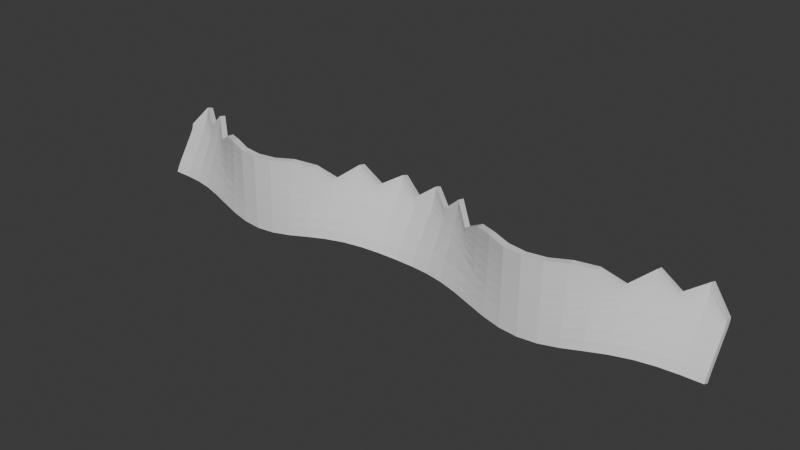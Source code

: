 # Source: steel_grid_floor.blend  (saved by Blender 4.2.66; exported with 4.5.12 LTS)
import bpy
from mathutils import Matrix  # noqa: F401  (used for matrix-valued properties, if any)

bpy.ops.wm.read_factory_settings(use_empty=True)
scene = bpy.context.scene
scene.name = 'Scene'

# ---- collections
col_collection = bpy.data.collections.new('Collection'); scene.collection.children.link(col_collection)

# ---- world
world_world = bpy.data.worlds.new('World'); scene.world = world_world
world_world.use_nodes = True; world_world.node_tree.nodes.clear()
_N = world_world.node_tree.nodes; _L = world_world.node_tree.links
n0 = _N.new('ShaderNodeOutputWorld'); n0.name = 'World Output'; n0.location = (300, 300)
n1 = _N.new('ShaderNodeBackground'); n1.name = 'Background'; n1.location = (10, 300)
n1.inputs[0].default_value = (0.05088, 0.05088, 0.05088, 1.0)
_L.new(n1.outputs[0], n0.inputs[0])
n0.is_active_output = True
world_world.color = (0.05088, 0.05088, 0.05088)
world_world.sun_shadow_jitter_overblur = 0.0

# ---- meshes
me_cube_001 = bpy.data.meshes.new('Cube.001')
me_cube_001.from_pydata([(-0.0127, -0.1096, -0.01144), (-0.0127, -0.2026, 0.004085), (-0.0127, -0.08707, -0.01053), (-0.0127, -0.1799, 0.004963), (0.0127, -0.1096, -0.01144), (0.0127, -0.2026, 0.004085), (0.0127, -0.08707, -0.01053), (0.0127, -0.1799, 0.004963), (0.0, -0.0865, -0.0105), (0.0, -0.1886, 0.007185), (0.0, -0.1091, -0.01141), (0.0, -0.2116, 0.006339), (-0.00635, 0.01087, -0.01264), (-0.00635, -0.01535, 0.01274), (-0.00635, 0.01015, 0.01273), (-0.00635, -0.01444, -0.01264), (0.00635, 0.01015, 0.01273), (0.00635, -0.01444, -0.01264), (0.00635, 0.01087, -0.01264), (0.00635, -0.01535, 0.01274), (-0.003175, -0.09029, 0.008664), (-0.003175, -0.06453, -0.01054), (-0.003175, -0.04037, -0.01014), (-0.003175, -0.1157, 0.008272), (0.003175, -0.04037, -0.01014), (0.003175, -0.1157, 0.008272), (0.003175, -0.09029, 0.008664), (0.003175, -0.06453, -0.01054), (-0.009525, -0.04008, -0.01015), (-0.009525, -0.1149, 0.008243), (-0.009525, -0.08954, 0.008632), (-0.009525, -0.06425, -0.01054), (-0.004763, -0.00575, -0.01173), (-0.004763, -0.04852, 0.01337), (-0.004763, -0.02244, 0.01342), (-0.004763, -0.03057, -0.01179), (-0.007938, -0.02196, 0.01341), (-0.007938, -0.03036, -0.0118), (-0.007938, -0.005533, -0.01174), (-0.007938, -0.04803, 0.01336), (-0.01111, -0.07303, -0.01004), (-0.01111, -0.1836, 0.007627), (-0.01111, -0.1598, 0.00835), (-0.01111, -0.09625, -0.0108), (-0.001587, -0.1603, 0.008332), (-0.001587, -0.09644, -0.0108), (-0.001587, -0.07322, -0.01004), (-0.001587, -0.1841, 0.007608), (0.00163, -0.07253, -0.01003), (0.00163, -0.1825, 0.007703), (0.00163, -0.1586, 0.008421), (0.00163, -0.09578, -0.01078), (0.004805, -0.02075, 0.01339), (0.004805, -0.02983, -0.01183), (0.004805, -0.004985, -0.01178), (0.004805, -0.04681, 0.01334), (0.009525, -0.08954, 0.008632), (0.009525, -0.06425, -0.01054), (0.009525, -0.04008, -0.01015), (0.009525, -0.1149, 0.008243), (0.007938, -0.005533, -0.01174), (0.007938, -0.04803, 0.01336), (0.007938, -0.02196, 0.01341), (0.007938, -0.03036, -0.0118), (0.01111, -0.1598, 0.00835), (0.01111, -0.09625, -0.0108), (0.01111, -0.07303, -0.01004), (0.01111, -0.1836, 0.007627), (-0.0127, -0.1919, 0.001176), (-0.0127, -0.1693, 0.002083), (0.0127, -0.1693, 0.002083), (0.0127, -0.1919, 0.001176), (0.0, -0.1938, 0.001697), (0.0, -0.1711, 0.002596), (-0.00635, 0.01039, 5.603e-05), (-0.00635, -0.01503, 6.119e-05), (0.00635, -0.01503, 6.119e-05), (0.00635, 0.01039, 5.603e-05), (-0.003175, -0.1064, 0.003494), (-0.003175, -0.08134, 0.003908), (0.003175, -0.08134, 0.003908), (0.003175, -0.1064, 0.003494), (-0.009525, -0.0807, 0.003871), (-0.009525, -0.1058, 0.003461), (-0.004763, -0.01518, 0.0009188), (-0.004763, -0.04067, 0.0008553), (-0.007938, -0.04031, 0.0008451), (-0.007938, -0.01482, 0.0009069), (-0.01111, -0.1453, 0.003716), (-0.01111, -0.1688, 0.002949), (-0.001587, -0.1692, 0.002932), (-0.001587, -0.1457, 0.003702), (0.00163, -0.1443, 0.003758), (0.00163, -0.1679, 0.002996), (0.004805, -0.0394, 0.0008192), (0.004805, -0.01391, 0.0008769), (0.009525, -0.1058, 0.003461), (0.009525, -0.0807, 0.003871), (0.007938, -0.01482, 0.0009069), (0.007938, -0.04031, 0.0008451), (0.01111, -0.1688, 0.002949), (0.01111, -0.1453, 0.003716), (-0.0127, -0.1984, 0.002354), (-0.0127, -0.1757, 0.003249), (0.0127, -0.1757, 0.003249), (0.0127, -0.1984, 0.002354), (0.0, -0.2047, 0.003746), (0.0, -0.182, 0.004625), (-0.00635, 0.01017, 0.006401), (-0.00635, -0.0153, 0.006406), (0.00635, -0.0153, 0.006406), (0.00635, 0.01017, 0.006401), (-0.003175, -0.1122, 0.005687), (-0.003175, -0.08695, 0.006095), (0.003175, -0.08695, 0.006095), (0.003175, -0.1122, 0.005687), (-0.009525, -0.08623, 0.006062), (-0.009525, -0.1115, 0.005657), (-0.004763, -0.0198, 0.007216), (-0.004763, -0.04563, 0.007153), (-0.007938, -0.0452, 0.007143), (-0.007938, -0.01937, 0.007205), (-0.01111, -0.1544, 0.005795), (-0.01111, -0.1781, 0.005043), (-0.001587, -0.1785, 0.005025), (-0.001587, -0.1549, 0.005778), (0.00163, -0.1533, 0.005855), (0.00163, -0.177, 0.005108), (0.004805, -0.04411, 0.007119), (0.004805, -0.01828, 0.007177), (0.009525, -0.1115, 0.005657), (0.009525, -0.08623, 0.006062), (0.007938, -0.01937, 0.007205), (0.007938, -0.0452, 0.007143), (0.01111, -0.1781, 0.005043), (0.01111, -0.1544, 0.005795), (-0.0127, -0.1245, -0.004495), (0.0127, -0.1245, -0.004495), (0.0127, -0.147, -0.005402), (0.0, -0.1463, -0.005346), (0.0, -0.1237, -0.004444), (-0.00635, 0.01064, -0.006293), (-0.00635, -0.01472, -0.006288), (0.00635, -0.01472, -0.006288), (0.00635, 0.01064, -0.006293), (-0.003175, -0.08331, -0.003832), (-0.003175, -0.05874, -0.00343), (0.003175, -0.05874, -0.00343), (0.003175, -0.08331, -0.003832), (-0.009525, -0.05833, -0.00344), (-0.009525, -0.08291, -0.003839), (-0.004763, -0.01024, -0.005404), (-0.004763, -0.03538, -0.005465), (-0.007938, -0.0351, -0.005476), (-0.007938, -0.009954, -0.005417), (-0.01111, -0.1048, -0.003689), (-0.01111, -0.1282, -0.004452), (-0.001587, -0.1284, -0.004462), (-0.001587, -0.1051, -0.003697), (0.00163, -0.1041, -0.003668), (0.00163, -0.1275, -0.004426), (0.004805, -0.03439, -0.005504), (0.004805, -0.009236, -0.005448), (0.009525, -0.08291, -0.003839), (0.009525, -0.05833, -0.00344), (0.007938, -0.009954, -0.005417), (0.007938, -0.0351, -0.005476), (0.01111, -0.1282, -0.004452), (0.01111, -0.1048, -0.003689), (-0.0127, -0.147, -0.005402), (-0.01191, -0.08293, -0.01035), (-0.01191, -0.226, 0.0113), (-0.01191, -0.2025, 0.01206), (-0.01191, -0.1057, -0.01121), (-0.01191, -0.1705, 0.00388), (-0.01191, -0.1934, 0.003019), (-0.01191, -0.1906, 0.00772), (-0.01191, -0.2137, 0.006898), (-0.01191, -0.1416, -0.005056), (-0.01191, -0.1188, -0.00419), (-0.01032, -0.1424, 0.01376), (-0.01032, -0.08178, -0.01048), (-0.01032, -0.05808, -0.009892), (-0.01032, -0.1674, 0.01323), (-0.01032, -0.1455, 0.004864), (-0.01032, -0.1211, 0.005474), (-0.01032, -0.1597, 0.008888), (-0.01032, -0.135, 0.009473), (-0.01032, -0.0839, -0.003265), (-0.01032, -0.1079, -0.003865), (-0.00873, -0.02166, -0.01085), (-0.00873, -0.08157, 0.01229), (-0.00873, -0.05552, 0.01249), (-0.00873, -0.0462, -0.01105), (-0.00873, -0.04303, 0.001917), (-0.00873, -0.06842, 0.001707), (-0.00873, -0.05064, 0.007201), (-0.00873, -0.0764, 0.006991), (-0.00873, -0.05675, -0.004678), (-0.00873, -0.03181, -0.004476), (-0.007144, 0.002281, 0.01288), (-0.007144, -0.01895, -0.01243), (-0.007144, 0.006176, -0.01243), (-0.007144, -0.02343, 0.01288), (-0.007144, -0.02164, 0.0002601), (-0.007144, 0.003811, 0.0002575), (-0.007144, -0.02292, 0.006593), (-0.007144, 0.002696, 0.006591), (-0.007144, 0.005049, -0.006088), (-0.007144, -0.02023, -0.006085), (-0.005556, 0.006042, -0.01243), (-0.005556, -0.02368, 0.01289), (-0.005556, 0.002033, 0.01288), (-0.005556, -0.01908, -0.01242), (-0.005556, 0.003612, 0.0002643), (-0.005556, -0.02184, 0.0002665), (-0.005556, 0.002466, 0.006597), (-0.005556, -0.02316, 0.006599), (-0.005556, -0.0204, -0.006079), (-0.005556, 0.004884, -0.006081), (-0.003938, -0.05719, 0.01224), (-0.003938, -0.04716, -0.01101), (-0.003938, -0.02264, -0.0108), (-0.003938, -0.08322, 0.01204), (-0.003938, -0.07025, 0.001778), (-0.003938, -0.04487, 0.001997), (-0.003938, -0.07811, 0.006889), (-0.003938, -0.05237, 0.007109), (-0.003938, -0.03319, -0.004414), (-0.003938, -0.05812, -0.004627), (-0.002381, -0.05833, -0.009892), (-0.002381, -0.1679, 0.01322), (-0.002381, -0.1429, 0.01376), (-0.002381, -0.08203, -0.01048), (-0.002381, -0.1215, 0.005467), (-0.002381, -0.146, 0.004854), (-0.002381, -0.1355, 0.009466), (-0.002381, -0.1602, 0.008878), (-0.002381, -0.1082, -0.003871), (-0.002381, -0.08426, -0.003269), (-0.0007937, -0.2027, 0.01205), (-0.0007937, -0.1058, -0.01122), (-0.0007937, -0.08303, -0.01035), (-0.0007937, -0.2262, 0.01129), (-0.0007937, -0.1936, 0.003009), (-0.0007937, -0.1707, 0.003872), (-0.0007937, -0.2139, 0.00689), (-0.0007937, -0.1908, 0.007712), (-0.0007937, -0.119, -0.004196), (-0.0007937, -0.1418, -0.005064), (0.0008151, -0.08285, -0.01034), (0.0008151, -0.2258, 0.0113), (0.0008151, -0.2023, 0.01206), (0.0008151, -0.1056, -0.01121), (0.0008151, -0.1704, 0.003886), (0.0008151, -0.1932, 0.003026), (0.0008151, -0.1904, 0.007723), (0.0008151, -0.2135, 0.006902), (0.0008151, -0.1415, -0.00505), (0.0008151, -0.1187, -0.004185), (0.002403, -0.142, 0.01376), (0.002403, -0.08159, -0.01048), (0.002403, -0.05788, -0.009893), (0.002403, -0.1671, 0.01323), (0.002403, -0.1451, 0.004871), (0.002403, -0.1207, 0.005479), (0.002403, -0.1593, 0.008893), (0.002403, -0.1346, 0.009475), (0.002403, -0.08363, -0.003262), (0.002403, -0.1076, -0.00386), (0.004023, -0.02076, -0.01089), (0.004023, -0.08001, 0.0125), (0.004023, -0.05393, 0.01268), (0.004023, -0.04532, -0.01108), (0.004023, -0.04137, 0.001846), (0.004023, -0.06677, 0.001646), (0.004023, -0.04904, 0.007273), (0.004023, -0.07481, 0.007072), (0.004023, -0.05551, -0.004725), (0.004023, -0.03055, -0.004531), (0.005578, 0.002469, 0.01288), (0.005578, -0.01885, -0.01244), (0.005578, 0.006278, -0.01244), (0.005578, -0.02324, 0.01288), (0.005578, -0.02149, 0.0002552), (0.005578, 0.003962, 0.0002524), (0.005578, -0.02274, 0.006589), (0.005578, 0.002871, 0.006586), (0.005578, 0.005174, -0.006094), (0.005578, -0.02011, -0.00609), (0.007144, 0.006176, -0.01243), (0.007144, -0.02343, 0.01288), (0.007144, 0.002281, 0.01288), (0.007144, -0.01895, -0.01243), (0.007144, 0.003811, 0.0002575), (0.007144, -0.02164, 0.0002601), (0.007144, 0.002696, 0.006591), (0.007144, -0.02292, 0.006593), (0.007144, -0.02023, -0.006085), (0.007144, 0.005049, -0.006088), (0.008731, -0.05557, 0.01248), (0.008731, -0.04623, -0.01105), (0.008731, -0.02169, -0.01085), (0.008731, -0.08162, 0.01228), (0.008731, -0.06848, 0.00171), (0.008731, -0.04309, 0.001919), (0.008731, -0.07645, 0.006988), (0.008731, -0.05069, 0.007198), (0.008731, -0.03185, -0.004474), (0.008731, -0.0568, -0.004677), (0.01035, -0.05872, -0.009892), (0.01035, -0.1686, 0.01319), (0.01035, -0.1436, 0.01373), (0.01035, -0.08241, -0.01049), (0.01035, -0.1223, 0.005453), (0.01035, -0.1467, 0.004835), (0.01035, -0.1362, 0.009448), (0.01035, -0.1609, 0.008856), (0.01035, -0.1088, -0.003881), (0.01035, -0.08481, -0.003274), (0.01191, -0.2025, 0.01206), (0.01191, -0.1057, -0.01121), (0.01191, -0.08293, -0.01035), (0.01191, -0.226, 0.0113), (0.01191, -0.1934, 0.003019), (0.01191, -0.1705, 0.00388), (0.01191, -0.2137, 0.006898), (0.01191, -0.1906, 0.00772), (0.01191, -0.1188, -0.00419), (0.01191, -0.1416, -0.005056), (-0.0127, -0.2009, 0.002976), (-0.0127, -0.1782, 0.003863), (0.0127, -0.1782, 0.003863), (0.0127, -0.2009, 0.002976), (0.0, -0.2089, 0.004835), (0.0, -0.186, 0.005698), (-0.00635, 0.01013, 0.009567), (-0.00635, -0.01536, 0.009572), (0.00635, -0.01536, 0.009572), (0.00635, 0.01013, 0.009567), (-0.003175, -0.1143, 0.006787), (-0.003175, -0.08902, 0.007187), (0.003175, -0.08902, 0.007187), (0.003175, -0.1143, 0.006787), (-0.009525, -0.08828, 0.007155), (-0.009525, -0.1136, 0.006757), (-0.004763, -0.02149, 0.01032), (-0.004763, -0.04747, 0.01026), (-0.007938, -0.04701, 0.01025), (-0.007938, -0.02103, 0.01031), (-0.01111, -0.1577, 0.00687), (-0.01111, -0.1815, 0.006133), (-0.001587, -0.1819, 0.006114), (-0.001587, -0.1582, 0.006852), (0.00163, -0.1566, 0.006936), (0.00163, -0.1804, 0.006204), (0.004805, -0.04584, 0.01023), (0.004805, -0.01987, 0.01028), (0.009525, -0.1136, 0.006757), (0.009525, -0.08828, 0.007155), (0.007938, -0.02103, 0.01031), (0.007938, -0.04701, 0.01025), (0.01111, -0.1815, 0.006133), (0.01111, -0.1577, 0.00687), (-0.01191, -0.1979, 0.009755), (-0.01191, -0.2213, 0.008967), (-0.01032, -0.1646, 0.01094), (-0.01032, -0.1397, 0.0115), (-0.00873, -0.05363, 0.009798), (-0.00873, -0.07956, 0.009595), (-0.007144, -0.0233, 0.009739), (-0.007144, 0.002379, 0.009736), (-0.005556, 0.002137, 0.009742), (-0.005556, -0.02354, 0.009745), (-0.003938, -0.08123, 0.009408), (-0.003938, -0.05533, 0.009622), (-0.002381, -0.1402, 0.0115), (-0.002381, -0.1651, 0.01093), (-0.0007937, -0.2215, 0.008959), (-0.0007937, -0.1982, 0.009748), (0.0008151, -0.1978, 0.009757), (0.0008151, -0.2211, 0.00897), (0.002403, -0.1642, 0.01095), (0.002403, -0.1393, 0.0115), (0.004023, -0.05205, 0.00994), (0.004023, -0.078, 0.009747), (0.005578, -0.02311, 0.009735), (0.005578, 0.002562, 0.009731), (0.007144, 0.002379, 0.009736), (0.007144, -0.0233, 0.009739), (0.008731, -0.07962, 0.009589), (0.008731, -0.05369, 0.009793), (0.01035, -0.1409, 0.01148), (0.01035, -0.1658, 0.01091), (0.01191, -0.2213, 0.008967), (0.01191, -0.1979, 0.009755), (-0.0127, -0.1727, 0.002657), (0.0127, -0.1727, 0.002657), (0.0127, -0.1953, 0.001755), (0.0, -0.1996, 0.002702), (0.0, -0.1769, 0.003594), (-0.00635, 0.01026, 0.003231), (-0.00635, -0.01518, 0.003236), (0.00635, -0.01518, 0.003236), (0.00635, 0.01026, 0.003231), (-0.003175, -0.1095, 0.00459), (-0.003175, -0.08434, 0.005003), (0.003175, -0.08434, 0.005003), (0.003175, -0.1095, 0.00459), (-0.009525, -0.08365, 0.004968), (-0.009525, -0.1088, 0.004559), (-0.004763, -0.01761, 0.004081), (-0.004763, -0.04328, 0.004017), (-0.007938, -0.04288, 0.004007), (-0.007938, -0.01721, 0.00407), (-0.01111, -0.1502, 0.004746), (-0.01111, -0.1738, 0.003984), (-0.001587, -0.1742, 0.003966), (-0.001587, -0.1506, 0.00473), (0.00163, -0.1492, 0.004798), (0.00163, -0.1728, 0.004041), (0.004805, -0.04187, 0.003982), (0.004805, -0.01621, 0.00404), (0.009525, -0.1088, 0.004559), (0.009525, -0.08365, 0.004968), (0.007938, -0.01721, 0.00407), (0.007938, -0.04288, 0.004007), (0.01111, -0.1738, 0.003984), (0.01111, -0.1502, 0.004746), (-0.0127, -0.1953, 0.001755), (-0.01191, -0.2043, 0.004921), (-0.01191, -0.1813, 0.005767), (-0.01032, -0.1286, 0.007467), (-0.01032, -0.1532, 0.006865), (-0.00873, -0.07257, 0.004361), (-0.00873, -0.04699, 0.004573), (-0.007144, 0.003207, 0.003431), (-0.007144, -0.02233, 0.003433), (-0.005556, -0.02255, 0.003439), (-0.005556, 0.002991, 0.003438), (-0.003938, -0.04877, 0.004567), (-0.003938, -0.07433, 0.004345), (-0.002381, -0.1537, 0.006855), (-0.002381, -0.1291, 0.00746), (-0.0007937, -0.1815, 0.005759), (-0.0007937, -0.2045, 0.004911), (0.0008151, -0.2041, 0.004926), (0.0008151, -0.1811, 0.005771), (0.002403, -0.1283, 0.007471), (0.002403, -0.1528, 0.006871), (0.004023, -0.07096, 0.004371), (0.004023, -0.04536, 0.004574), (0.005578, 0.003371, 0.003426), (0.005578, -0.02217, 0.003428), (0.007144, -0.02233, 0.003433), (0.007144, 0.003207, 0.003431), (0.008731, -0.04705, 0.004573), (0.008731, -0.07263, 0.004361), (0.01035, -0.1544, 0.006835), (0.01035, -0.1298, 0.007444), (0.01191, -0.1813, 0.005767), (0.01191, -0.2043, 0.004921), (-0.0127, -0.1812, -0.0004238), (-0.0127, -0.1586, 0.0004839), (0.0127, -0.1586, 0.0004839), (0.0127, -0.1812, -0.0004238), (0.0, -0.1809, -0.0002596), (0.0, -0.1583, 0.0006423), (-0.00635, 0.01051, -0.00312), (-0.00635, -0.01488, -0.003115), (0.00635, -0.01488, -0.003115), (0.00635, 0.01051, -0.00312), (-0.003175, -0.09999, 0.001422), (-0.003175, -0.07507, 0.001834), (0.003175, -0.07507, 0.001834), (0.003175, -0.09999, 0.001422), (-0.009525, -0.0745, 0.001801), (-0.009525, -0.09943, 0.001393), (-0.004763, -0.01271, -0.002251), (-0.004763, -0.03803, -0.002313), (-0.007938, -0.03771, -0.002323), (-0.007938, -0.01239, -0.002263), (-0.01111, -0.1343, 0.001668), (-0.01111, -0.1577, 0.0009001), (-0.001587, -0.1581, 0.0008862), (-0.001587, -0.1346, 0.001656), (0.00163, -0.1334, 0.001699), (0.00163, -0.1569, 0.0009365), (0.004805, -0.0369, -0.00235), (0.004805, -0.01158, -0.002294), (0.009525, -0.09943, 0.001393), (0.009525, -0.0745, 0.001801), (0.007938, -0.01239, -0.002263), (0.007938, -0.03771, -0.002323), (0.01111, -0.1577, 0.0009001), (0.01111, -0.1343, 0.001668), (-0.01191, -0.1762, 0.0003051), (-0.01191, -0.1533, 0.001172), (-0.01032, -0.1087, 0.002548), (-0.01032, -0.133, 0.001939), (-0.00873, -0.06362, -0.001157), (-0.00873, -0.03842, -0.000951), (-0.007144, 0.004426, -0.002919), (-0.007144, -0.02094, -0.002916), (-0.005556, -0.02112, -0.00291), (-0.005556, 0.004245, -0.002913), (-0.003938, -0.04021, -0.0008199), (-0.003938, -0.06539, -0.001036), (-0.002381, -0.1335, 0.00193), (-0.002381, -0.1092, 0.002542), (-0.0007937, -0.1535, 0.001163), (-0.0007937, -0.1763, 0.0002956), (0.0008151, -0.176, 0.0003123), (0.0008151, -0.1532, 0.001178), (0.002403, -0.1084, 0.002554), (0.002403, -0.1327, 0.001947), (0.004023, -0.06202, -0.00126), (0.004023, -0.03682, -0.001064), (0.005578, 0.004564, -0.002924), (0.005578, -0.02081, -0.002921), (0.007144, -0.02094, -0.002916), (0.007144, 0.004426, -0.002919), (0.008731, -0.03848, -0.000947), (0.008731, -0.06367, -0.001153), (0.01035, -0.1341, 0.001914), (0.01035, -0.1099, 0.00253), (0.01191, -0.1533, 0.001172), (0.01191, -0.1762, 0.0003051), (-0.0127, -0.102, -0.007778), (0.0127, -0.102, -0.007778), (0.0127, -0.1245, -0.008686), (0.0, -0.1239, -0.008645), (0.0, -0.1013, -0.007743), (-0.00635, 0.01077, -0.009468), (-0.00635, -0.01457, -0.009463), (0.00635, -0.01457, -0.009463), (0.00635, 0.01077, -0.009468), (-0.003175, -0.07209, -0.007468), (-0.003175, -0.04775, -0.007072), (0.003175, -0.04775, -0.007072), (0.003175, -0.07209, -0.007468), (-0.009525, -0.04743, -0.007079), (-0.009525, -0.07176, -0.007471), (-0.004763, -0.007767, -0.008565), (-0.004763, -0.03273, -0.008624), (-0.007938, -0.03249, -0.008636), (-0.007938, -0.007519, -0.008577), (-0.01111, -0.08566, -0.007163), (-0.01111, -0.1089, -0.007923), (-0.001587, -0.1091, -0.007931), (-0.001587, -0.08588, -0.007169), (0.00163, -0.08509, -0.007149), (0.00163, -0.1084, -0.007903), (0.004805, -0.03187, -0.008664), (0.004805, -0.006895, -0.00861), (0.009525, -0.07176, -0.007471), (0.009525, -0.04743, -0.007079), (0.007938, -0.007519, -0.008577), (0.007938, -0.03249, -0.008636), (0.01111, -0.1089, -0.007923), (0.01111, -0.08566, -0.007163), (-0.0127, -0.1245, -0.008686), (-0.01191, -0.09715, -0.007553), (-0.01191, -0.12, -0.008419), (-0.01032, -0.09213, -0.007505), (-0.01032, -0.06831, -0.006912), (-0.00873, -0.02607, -0.007714), (-0.00873, -0.05078, -0.007913), (-0.007144, -0.01953, -0.009257), (-0.007144, 0.00567, -0.009261), (-0.005556, 0.005522, -0.009254), (-0.005556, -0.01967, -0.009251), (-0.003938, -0.0519, -0.007878), (-0.003938, -0.0272, -0.007669), (-0.002381, -0.06861, -0.006913), (-0.002381, -0.09242, -0.007509), (-0.0007937, -0.1201, -0.008425), (-0.0007937, -0.09727, -0.007558), (0.0008151, -0.09706, -0.007549), (0.0008151, -0.1199, -0.008414), (0.002403, -0.09191, -0.007502), (0.002403, -0.06808, -0.006911), (0.004023, -0.02503, -0.007755), (0.004023, -0.04976, -0.007946), (0.005578, -0.01942, -0.009262), (0.005578, 0.005782, -0.009266), (0.007144, 0.00567, -0.009261), (0.007144, -0.01953, -0.009257), (0.008731, -0.05082, -0.007912), (0.008731, -0.0261, -0.007712), (0.01035, -0.06906, -0.006915), (0.01035, -0.09286, -0.007516), (0.01191, -0.12, -0.008419), (0.01191, -0.09715, -0.007553)], [], [(330, 1, 3, 331), (395, 320, 7, 332), (332, 7, 5, 333), (365, 171, 1, 330), (322, 6, 4, 321), (172, 3, 1, 171), (252, 9, 11, 251), (242, 8, 10, 241), (381, 251, 11, 334), (379, 240, 9, 335), (371, 200, 14, 336), (202, 12, 15, 201), (212, 14, 13, 211), (373, 211, 13, 337), (389, 291, 19, 338), (292, 16, 19, 291), (282, 18, 17, 281), (387, 280, 16, 339), (377, 231, 23, 340), (232, 20, 23, 231), (375, 220, 20, 341), (222, 22, 21, 221), (383, 260, 26, 342), (262, 24, 27, 261), (385, 271, 25, 343), (272, 26, 25, 271), (182, 28, 31, 181), (367, 180, 30, 344), (192, 30, 29, 191), (369, 191, 29, 345), (210, 32, 35, 213), (372, 212, 34, 346), (374, 223, 33, 347), (220, 34, 33, 223), (370, 203, 39, 348), (200, 36, 39, 203), (190, 38, 37, 193), (368, 192, 36, 349), (364, 172, 42, 350), (170, 40, 43, 173), (180, 42, 41, 183), (366, 183, 41, 351), (240, 44, 47, 243), (378, 243, 47, 352), (376, 232, 44, 353), (230, 46, 45, 233), (250, 48, 51, 253), (380, 252, 50, 354), (382, 263, 49, 355), (260, 50, 49, 263), (280, 52, 55, 283), (386, 283, 55, 356), (384, 272, 52, 357), (270, 54, 53, 273), (312, 56, 59, 311), (393, 311, 59, 358), (302, 58, 57, 301), (391, 300, 56, 359), (388, 292, 62, 360), (290, 60, 63, 293), (300, 62, 61, 303), (390, 303, 61, 361), (394, 323, 67, 362), (320, 64, 67, 323), (310, 66, 65, 313), (392, 312, 64, 363), (525, 314, 101, 495), (527, 324, 100, 494), (523, 304, 99, 493), (521, 294, 98, 492), (522, 305, 97, 491), (524, 315, 96, 490), (517, 274, 95, 489), (519, 284, 94, 488), (515, 264, 93, 487), (513, 254, 92, 486), (509, 234, 91, 485), (511, 244, 90, 484), (499, 184, 89, 483), (497, 174, 88, 482), (501, 194, 87, 481), (503, 204, 86, 480), (507, 224, 85, 479), (505, 214, 84, 478), (500, 195, 83, 477), (498, 185, 82, 476), (516, 275, 81, 475), (514, 265, 80, 474), (506, 225, 79, 473), (508, 235, 78, 472), (518, 285, 77, 471), (520, 295, 76, 470), (504, 215, 75, 469), (502, 205, 74, 468), (510, 245, 73, 467), (512, 255, 72, 466), (496, 175, 68, 462), (464, 70, 71, 465), (526, 325, 70, 464), (462, 68, 69, 463), (459, 316, 135, 428), (461, 326, 134, 427), (457, 306, 133, 426), (455, 296, 132, 425), (456, 307, 131, 424), (458, 317, 130, 423), (451, 276, 129, 422), (453, 286, 128, 421), (449, 266, 127, 420), (447, 256, 126, 419), (443, 236, 125, 418), (445, 246, 124, 417), (433, 186, 123, 416), (431, 176, 122, 415), (435, 196, 121, 414), (437, 206, 120, 413), (441, 226, 119, 412), (439, 216, 118, 411), (434, 197, 117, 410), (432, 187, 116, 409), (450, 277, 115, 408), (448, 267, 114, 407), (440, 227, 113, 406), (442, 237, 112, 405), (452, 287, 111, 404), (454, 297, 110, 403), (438, 217, 109, 402), (436, 207, 108, 401), (444, 247, 107, 400), (446, 257, 106, 399), (430, 177, 102, 429), (397, 104, 105, 398), (460, 327, 104, 397), (429, 102, 103, 396), (561, 169, 136, 528), (593, 328, 137, 529), (529, 137, 138, 530), (563, 178, 169, 561), (579, 258, 139, 531), (577, 248, 140, 532), (569, 208, 141, 533), (571, 218, 142, 534), (587, 298, 143, 535), (585, 288, 144, 536), (575, 238, 145, 537), (573, 228, 146, 538), (581, 268, 147, 539), (583, 278, 148, 540), (565, 188, 149, 541), (567, 198, 150, 542), (570, 219, 151, 543), (572, 229, 152, 544), (568, 209, 153, 545), (566, 199, 154, 546), (562, 179, 155, 547), (564, 189, 156, 548), (576, 249, 157, 549), (574, 239, 158, 550), (578, 259, 159, 551), (580, 269, 160, 552), (584, 289, 161, 553), (582, 279, 162, 554), (591, 318, 163, 555), (589, 308, 164, 556), (586, 299, 165, 557), (588, 309, 166, 558), (592, 329, 167, 559), (590, 319, 168, 560), (528, 136, 179, 562), (548, 156, 178, 563), (416, 123, 177, 430), (396, 103, 176, 431), (483, 89, 175, 496), (463, 69, 174, 497), (2, 170, 173, 0), (331, 3, 172, 364), (42, 172, 171, 41), (351, 41, 171, 365), (542, 150, 189, 564), (547, 155, 188, 565), (415, 122, 187, 432), (410, 117, 186, 433), (482, 88, 185, 498), (477, 83, 184, 499), (345, 29, 183, 366), (30, 180, 183, 29), (350, 42, 180, 367), (40, 182, 181, 43), (541, 149, 199, 566), (545, 153, 198, 567), (413, 120, 197, 434), (409, 116, 196, 435), (480, 86, 195, 500), (476, 82, 194, 501), (344, 30, 192, 368), (28, 190, 193, 31), (348, 39, 191, 369), (36, 192, 191, 39), (534, 142, 209, 568), (546, 154, 208, 569), (414, 121, 207, 436), (402, 109, 206, 437), (481, 87, 205, 502), (469, 75, 204, 503), (14, 200, 203, 13), (337, 13, 203, 370), (38, 202, 201, 37), (349, 36, 200, 371), (533, 141, 219, 570), (544, 152, 218, 571), (412, 119, 217, 438), (401, 108, 216, 439), (479, 85, 215, 504), (468, 74, 214, 505), (336, 14, 212, 372), (12, 210, 213, 15), (347, 33, 211, 373), (34, 212, 211, 33), (537, 145, 229, 572), (543, 151, 228, 573), (411, 118, 227, 440), (405, 112, 226, 441), (478, 84, 225, 506), (472, 78, 224, 507), (20, 220, 223, 23), (340, 23, 223, 374), (32, 222, 221, 35), (346, 34, 220, 375), (538, 146, 239, 574), (549, 157, 238, 575), (417, 124, 237, 442), (406, 113, 236, 443), (484, 90, 235, 508), (473, 79, 234, 509), (22, 230, 233, 21), (341, 20, 232, 376), (44, 232, 231, 47), (352, 47, 231, 377), (531, 139, 249, 576), (550, 158, 248, 577), (418, 125, 247, 444), (399, 106, 246, 445), (485, 91, 245, 510), (466, 72, 244, 511), (334, 11, 243, 378), (9, 240, 243, 11), (353, 44, 240, 379), (46, 242, 241, 45), (532, 140, 259, 578), (552, 160, 258, 579), (420, 127, 257, 446), (400, 107, 256, 447), (487, 93, 255, 512), (467, 73, 254, 513), (335, 9, 252, 380), (8, 250, 253, 10), (355, 49, 251, 381), (50, 252, 251, 49), (540, 148, 269, 580), (551, 159, 268, 581), (419, 126, 267, 448), (408, 115, 266, 449), (486, 92, 265, 514), (475, 81, 264, 515), (26, 260, 263, 25), (343, 25, 263, 382), (48, 262, 261, 51), (354, 50, 260, 383), (539, 147, 279, 582), (553, 161, 278, 583), (421, 128, 277, 450), (407, 114, 276, 451), (488, 94, 275, 516), (474, 80, 274, 517), (24, 270, 273, 27), (342, 26, 272, 384), (52, 272, 271, 55), (356, 55, 271, 385), (535, 143, 289, 584), (554, 162, 288, 585), (422, 129, 287, 452), (403, 110, 286, 453), (489, 95, 285, 518), (470, 76, 284, 519), (338, 19, 283, 386), (16, 280, 283, 19), (357, 52, 280, 387), (54, 282, 281, 53), (536, 144, 299, 586), (558, 166, 298, 587), (426, 133, 297, 454), (404, 111, 296, 455), (493, 99, 295, 520), (471, 77, 294, 521), (18, 290, 293, 17), (339, 16, 292, 388), (62, 292, 291, 61), (361, 61, 291, 389), (555, 163, 309, 588), (557, 165, 308, 589), (425, 132, 307, 456), (423, 130, 306, 457), (492, 98, 305, 522), (490, 96, 304, 523), (358, 59, 303, 390), (56, 300, 303, 59), (360, 62, 300, 391), (60, 302, 301, 63), (556, 164, 319, 590), (559, 167, 318, 591), (427, 134, 317, 458), (424, 131, 316, 459), (494, 100, 315, 524), (491, 97, 314, 525), (359, 56, 312, 392), (58, 310, 313, 57), (362, 67, 311, 393), (64, 312, 311, 67), (530, 138, 329, 592), (560, 168, 328, 593), (428, 135, 327, 460), (398, 105, 326, 461), (495, 101, 325, 526), (465, 71, 324, 527), (7, 320, 323, 5), (333, 5, 323, 394), (66, 322, 321, 65), (363, 64, 320, 395), (135, 363, 395, 327), (105, 333, 394, 326), (134, 362, 393, 317), (131, 359, 392, 316), (132, 360, 391, 307), (130, 358, 390, 306), (133, 361, 389, 297), (111, 339, 388, 296), (129, 357, 387, 287), (110, 338, 386, 286), (128, 356, 385, 277), (114, 342, 384, 276), (126, 354, 383, 267), (115, 343, 382, 266), (127, 355, 381, 257), (107, 335, 380, 256), (125, 353, 379, 247), (106, 334, 378, 246), (124, 352, 377, 237), (113, 341, 376, 236), (118, 346, 375, 227), (112, 340, 374, 226), (119, 347, 373, 217), (108, 336, 372, 216), (121, 349, 371, 207), (109, 337, 370, 206), (120, 348, 369, 197), (116, 344, 368, 196), (122, 350, 367, 187), (117, 345, 366, 186), (123, 351, 365, 177), (103, 331, 364, 176), (316, 392, 363, 135), (326, 394, 362, 134), (306, 390, 361, 133), (296, 388, 360, 132), (307, 391, 359, 131), (317, 393, 358, 130), (276, 384, 357, 129), (286, 386, 356, 128), (266, 382, 355, 127), (256, 380, 354, 126), (236, 376, 353, 125), (246, 378, 352, 124), (186, 366, 351, 123), (176, 364, 350, 122), (196, 368, 349, 121), (206, 370, 348, 120), (226, 374, 347, 119), (216, 372, 346, 118), (197, 369, 345, 117), (187, 367, 344, 116), (277, 385, 343, 115), (267, 383, 342, 114), (227, 375, 341, 113), (237, 377, 340, 112), (287, 387, 339, 111), (297, 389, 338, 110), (217, 373, 337, 109), (207, 371, 336, 108), (247, 379, 335, 107), (257, 381, 334, 106), (177, 365, 330, 102), (104, 332, 333, 105), (327, 395, 332, 104), (102, 330, 331, 103), (71, 398, 461, 324), (101, 428, 460, 325), (97, 424, 459, 314), (100, 427, 458, 315), (96, 423, 457, 304), (98, 425, 456, 305), (77, 404, 455, 294), (99, 426, 454, 295), (76, 403, 453, 284), (95, 422, 452, 285), (80, 407, 451, 274), (94, 421, 450, 275), (81, 408, 449, 264), (92, 419, 448, 265), (73, 400, 447, 254), (93, 420, 446, 255), (72, 399, 445, 244), (91, 418, 444, 245), (79, 406, 443, 234), (90, 417, 442, 235), (78, 405, 441, 224), (84, 411, 440, 225), (74, 401, 439, 214), (85, 412, 438, 215), (75, 402, 437, 204), (87, 414, 436, 205), (82, 409, 435, 194), (86, 413, 434, 195), (83, 410, 433, 184), (88, 415, 432, 185), (69, 396, 431, 174), (89, 416, 430, 175), (68, 429, 396, 69), (325, 460, 397, 70), (70, 397, 398, 71), (175, 430, 429, 68), (255, 446, 399, 72), (245, 444, 400, 73), (205, 436, 401, 74), (215, 438, 402, 75), (295, 454, 403, 76), (285, 452, 404, 77), (235, 442, 405, 78), (225, 440, 406, 79), (265, 448, 407, 80), (275, 450, 408, 81), (185, 432, 409, 82), (195, 434, 410, 83), (214, 439, 411, 84), (224, 441, 412, 85), (204, 437, 413, 86), (194, 435, 414, 87), (174, 431, 415, 88), (184, 433, 416, 89), (244, 445, 417, 90), (234, 443, 418, 91), (254, 447, 419, 92), (264, 449, 420, 93), (284, 453, 421, 94), (274, 451, 422, 95), (315, 458, 423, 96), (305, 456, 424, 97), (294, 455, 425, 98), (304, 457, 426, 99), (324, 461, 427, 100), (314, 459, 428, 101), (138, 465, 527, 329), (168, 495, 526, 328), (164, 491, 525, 319), (167, 494, 524, 318), (163, 490, 523, 309), (165, 492, 522, 308), (144, 471, 521, 299), (166, 493, 520, 298), (143, 470, 519, 289), (162, 489, 518, 288), (147, 474, 517, 279), (161, 488, 516, 278), (148, 475, 515, 269), (159, 486, 514, 268), (140, 467, 513, 259), (160, 487, 512, 258), (139, 466, 511, 249), (158, 485, 510, 248), (146, 473, 509, 239), (157, 484, 508, 238), (145, 472, 507, 229), (151, 478, 506, 228), (141, 468, 505, 219), (152, 479, 504, 218), (142, 469, 503, 209), (154, 481, 502, 208), (149, 476, 501, 199), (153, 480, 500, 198), (150, 477, 499, 189), (155, 482, 498, 188), (136, 463, 497, 179), (156, 483, 496, 178), (169, 462, 463, 136), (328, 526, 464, 137), (137, 464, 465, 138), (178, 496, 462, 169), (258, 512, 466, 139), (248, 510, 467, 140), (208, 502, 468, 141), (218, 504, 469, 142), (298, 520, 470, 143), (288, 518, 471, 144), (238, 508, 472, 145), (228, 506, 473, 146), (268, 514, 474, 147), (278, 516, 475, 148), (188, 498, 476, 149), (198, 500, 477, 150), (219, 505, 478, 151), (229, 507, 479, 152), (209, 503, 480, 153), (199, 501, 481, 154), (179, 497, 482, 155), (189, 499, 483, 156), (249, 511, 484, 157), (239, 509, 485, 158), (259, 513, 486, 159), (269, 515, 487, 160), (289, 519, 488, 161), (279, 517, 489, 162), (318, 524, 490, 163), (308, 522, 491, 164), (299, 521, 492, 165), (309, 523, 493, 166), (329, 527, 494, 167), (319, 525, 495, 168), (66, 560, 593, 322), (4, 530, 592, 321), (65, 559, 591, 313), (58, 556, 590, 310), (60, 557, 589, 302), (57, 555, 588, 301), (63, 558, 587, 293), (18, 536, 586, 290), (54, 554, 585, 282), (17, 535, 584, 281), (53, 553, 583, 273), (24, 539, 582, 270), (48, 551, 581, 262), (27, 540, 580, 261), (51, 552, 579, 253), (8, 532, 578, 250), (46, 550, 577, 242), (10, 531, 576, 241), (45, 549, 575, 233), (22, 538, 574, 230), (32, 543, 573, 222), (21, 537, 572, 221), (35, 544, 571, 213), (12, 533, 570, 210), (38, 546, 569, 202), (15, 534, 568, 201), (37, 545, 567, 193), (28, 541, 566, 190), (40, 547, 565, 182), (31, 542, 564, 181), (43, 548, 563, 173), (2, 528, 562, 170), (310, 590, 560, 66), (321, 592, 559, 65), (301, 588, 558, 63), (290, 586, 557, 60), (302, 589, 556, 58), (313, 591, 555, 57), (270, 582, 554, 54), (281, 584, 553, 53), (261, 580, 552, 51), (250, 578, 551, 48), (230, 574, 550, 46), (241, 576, 549, 45), (181, 564, 548, 43), (170, 562, 547, 40), (190, 566, 546, 38), (201, 568, 545, 37), (221, 572, 544, 35), (210, 570, 543, 32), (193, 567, 542, 31), (182, 565, 541, 28), (273, 583, 540, 27), (262, 581, 539, 24), (222, 573, 538, 22), (233, 575, 537, 21), (282, 585, 536, 18), (293, 587, 535, 17), (213, 571, 534, 15), (202, 569, 533, 12), (242, 577, 532, 8), (253, 579, 531, 10), (173, 563, 561, 0), (6, 529, 530, 4), (322, 593, 529, 6), (0, 561, 528, 2)])
_uv = me_cube_001.uv_layers.new(name='UVMap')
_uv.uv.foreach_set('vector', [0.5938, 0.0, 0.625, 0.0, 0.625, 0.25, 0.5938, 0.25, 0.5938, 0.4922, 0.625, 0.4922, 0.625, 0.5, 0.5938, 0.5, 0.5938, 0.5, 0.625, 0.5, 0.625, 0.75, 0.5938, 0.75, 0.5938, 0.9922, 0.625, 0.9922, 0.625, 1.0, 0.5938, 1.0, 0.3672, 0.5, 0.375, 0.5, 0.375, 0.75, 0.3672, 0.75, 0.8672, 0.5, 0.875, 0.5, 0.875, 0.75, 0.8672, 0.75, 0.742, 0.5, 0.75, 0.5, 0.75, 0.75, 0.742, 0.75, 0.2422, 0.5, 0.25, 0.5, 0.25, 0.75, 0.2422, 0.75, 0.5938, 0.867, 0.625, 0.867, 0.625, 0.875, 0.5938, 0.875, 0.5938, 0.3672, 0.625, 0.3672, 0.625, 0.375, 0.5938, 0.375, 0.5938, 0.3047, 0.625, 0.3047, 0.625, 0.3125, 0.5938, 0.3125, 0.1797, 0.5, 0.1875, 0.5, 0.1875, 0.75, 0.1797, 0.75, 0.8047, 0.5, 0.8125, 0.5, 0.8125, 0.75, 0.8047, 0.75, 0.5938, 0.9297, 0.625, 0.9297, 0.625, 0.9375, 0.5938, 0.9375, 0.5938, 0.8047, 0.625, 0.8047, 0.625, 0.8125, 0.5938, 0.8125, 0.6797, 0.5, 0.6875, 0.5, 0.6875, 0.75, 0.6797, 0.75, 0.3049, 0.5, 0.3125, 0.5, 0.3125, 0.75, 0.3049, 0.75, 0.5938, 0.4299, 0.625, 0.4299, 0.625, 0.4375, 0.5938, 0.4375, 0.5938, 0.8984, 0.625, 0.8984, 0.625, 0.9062, 0.5938, 0.9062, 0.7734, 0.5, 0.7812, 0.5, 0.7812, 0.75, 0.7734, 0.75, 0.5938, 0.3362, 0.625, 0.3362, 0.625, 0.3438, 0.5938, 0.3438, 0.2112, 0.5, 0.2188, 0.5, 0.2188, 0.75, 0.2112, 0.75, 0.5938, 0.3986, 0.625, 0.3986, 0.625, 0.4062, 0.5938, 0.4062, 0.2736, 0.5, 0.2812, 0.5, 0.2812, 0.75, 0.2736, 0.75, 0.5938, 0.8354, 0.625, 0.8354, 0.625, 0.8438, 0.5938, 0.8438, 0.7104, 0.5, 0.7188, 0.5, 0.7188, 0.75, 0.7104, 0.75, 0.1484, 0.5, 0.1562, 0.5, 0.1562, 0.75, 0.1484, 0.75, 0.5938, 0.2734, 0.625, 0.2734, 0.625, 0.2812, 0.5938, 0.2812, 0.8359, 0.5, 0.8438, 0.5, 0.8438, 0.75, 0.8359, 0.75, 0.5938, 0.9609, 0.625, 0.9609, 0.625, 0.9688, 0.5938, 0.9688, 0.1953, 0.5, 0.2031, 0.5, 0.2031, 0.75, 0.1953, 0.75, 0.5938, 0.3203, 0.625, 0.3203, 0.625, 0.3281, 0.5938, 0.3281, 0.5938, 0.9138, 0.625, 0.9138, 0.625, 0.9219, 0.5938, 0.9219, 0.7888, 0.5, 0.7969, 0.5, 0.7969, 0.75, 0.7888, 0.75, 0.5938, 0.9453, 0.625, 0.9453, 0.625, 0.9531, 0.5938, 0.9531, 0.8203, 0.5, 0.8281, 0.5, 0.8281, 0.75, 0.8203, 0.75, 0.1641, 0.5, 0.1719, 0.5, 0.1719, 0.75, 0.1641, 0.75, 0.5938, 0.2891, 0.625, 0.2891, 0.625, 0.2969, 0.5938, 0.2969, 0.5938, 0.2578, 0.625, 0.2578, 0.625, 0.2656, 0.5938, 0.2656, 0.1328, 0.5, 0.1406, 0.5, 0.1406, 0.75, 0.1328, 0.75, 0.8516, 0.5, 0.8594, 0.5, 0.8594, 0.75, 0.8516, 0.75, 0.5938, 0.9766, 0.625, 0.9766, 0.625, 0.9844, 0.5938, 0.9844, 0.7578, 0.5, 0.7656, 0.5, 0.7656, 0.75, 0.7578, 0.75, 0.5938, 0.8828, 0.625, 0.8828, 0.625, 0.8906, 0.5938, 0.8906, 0.5938, 0.3516, 0.625, 0.3516, 0.625, 0.3594, 0.5938, 0.3594, 0.2266, 0.5, 0.2344, 0.5, 0.2344, 0.75, 0.2266, 0.75, 0.258, 0.5, 0.266, 0.5, 0.266, 0.75, 0.258, 0.75, 0.5938, 0.383, 0.625, 0.383, 0.625, 0.391, 0.5938, 0.391, 0.5938, 0.8514, 0.625, 0.8514, 0.625, 0.859, 0.5938, 0.859, 0.7264, 0.5, 0.734, 0.5, 0.734, 0.75, 0.7264, 0.75, 0.6951, 0.5, 0.7027, 0.5, 0.7027, 0.75, 0.6951, 0.75, 0.5938, 0.8201, 0.625, 0.8201, 0.625, 0.8277, 0.5938, 0.8277, 0.5938, 0.4146, 0.625, 0.4146, 0.625, 0.4223, 0.5938, 0.4223, 0.2896, 0.5, 0.2973, 0.5, 0.2973, 0.75, 0.2896, 0.75, 0.6481, 0.5, 0.6562, 0.5, 0.6562, 0.75, 0.6481, 0.75, 0.5938, 0.7731, 0.625, 0.7731, 0.625, 0.7812, 0.5938, 0.7812, 0.3359, 0.5, 0.3438, 0.5, 0.3438, 0.75, 0.3359, 0.75, 0.5938, 0.4609, 0.625, 0.4609, 0.625, 0.4688, 0.5938, 0.4688, 0.5938, 0.4453, 0.625, 0.4453, 0.625, 0.4531, 0.5938, 0.4531, 0.3203, 0.5, 0.3281, 0.5, 0.3281, 0.75, 0.3203, 0.75, 0.6641, 0.5, 0.6719, 0.5, 0.6719, 0.75, 0.6641, 0.75, 0.5938, 0.7891, 0.625, 0.7891, 0.625, 0.7969, 0.5938, 0.7969, 0.5938, 0.7578, 0.625, 0.7578, 0.625, 0.7656, 0.5938, 0.7656, 0.6328, 0.5, 0.6406, 0.5, 0.6406, 0.75, 0.6328, 0.75, 0.3519, 0.5, 0.3594, 0.5, 0.3594, 0.75, 0.3519, 0.75, 0.5938, 0.4769, 0.625, 0.4769, 0.625, 0.4844, 0.5938, 0.4844, 0.4688, 0.4769, 0.5, 0.4769, 0.5, 0.4844, 0.4688, 0.4844, 0.4688, 0.7578, 0.5, 0.7578, 0.5, 0.7656, 0.4688, 0.7656, 0.4688, 0.7891, 0.5, 0.7891, 0.5, 0.7969, 0.4688, 0.7969, 0.4688, 0.4453, 0.5, 0.4453, 0.5, 0.4531, 0.4688, 0.4531, 0.4688, 0.4609, 0.5, 0.4609, 0.5, 0.4688, 0.4688, 0.4688, 0.4688, 0.7731, 0.5, 0.7731, 0.5, 0.7812, 0.4688, 0.7812, 0.4688, 0.4146, 0.5, 0.4146, 0.5, 0.4223, 0.4688, 0.4223, 0.4688, 0.8201, 0.5, 0.8201, 0.5, 0.8277, 0.4688, 0.8277, 0.4688, 0.8514, 0.5, 0.8514, 0.5, 0.859, 0.4688, 0.859, 0.4688, 0.383, 0.5, 0.383, 0.5, 0.391, 0.4688, 0.391, 0.4688, 0.3516, 0.5, 0.3516, 0.5, 0.3594, 0.4688, 0.3594, 0.4688, 0.8828, 0.5, 0.8828, 0.5, 0.8906, 0.4688, 0.8906, 0.4688, 0.9766, 0.5, 0.9766, 0.5, 0.9844, 0.4688, 0.9844, 0.4688, 0.2578, 0.5, 0.2578, 0.5, 0.2656, 0.4688, 0.2656, 0.4688, 0.2891, 0.5, 0.2891, 0.5, 0.2969, 0.4688, 0.2969, 0.4688, 0.9453, 0.5, 0.9453, 0.5, 0.9531, 0.4688, 0.9531, 0.4688, 0.9138, 0.5, 0.9138, 0.5, 0.9219, 0.4688, 0.9219, 0.4688, 0.3203, 0.5, 0.3203, 0.5, 0.3281, 0.4688, 0.3281, 0.4688, 0.9609, 0.5, 0.9609, 0.5, 0.9688, 0.4688, 0.9688, 0.4688, 0.2734, 0.5, 0.2734, 0.5, 0.2812, 0.4688, 0.2812, 0.4688, 0.8354, 0.5, 0.8354, 0.5, 0.8438, 0.4688, 0.8438, 0.4688, 0.3986, 0.5, 0.3986, 0.5, 0.4062, 0.4688, 0.4062, 0.4688, 0.3362, 0.5, 0.3362, 0.5, 0.3438, 0.4688, 0.3438, 0.4688, 0.8984, 0.5, 0.8984, 0.5, 0.9062, 0.4688, 0.9062, 0.4688, 0.4299, 0.5, 0.4299, 0.5, 0.4375, 0.4688, 0.4375, 0.4688, 0.8047, 0.5, 0.8047, 0.5, 0.8125, 0.4688, 0.8125, 0.4688, 0.9297, 0.5, 0.9297, 0.5, 0.9375, 0.4688, 0.9375, 0.4688, 0.3047, 0.5, 0.3047, 0.5, 0.3125, 0.4688, 0.3125, 0.4688, 0.3672, 0.5, 0.3672, 0.5, 0.375, 0.4688, 0.375, 0.4688, 0.867, 0.5, 0.867, 0.5, 0.875, 0.4688, 0.875, 0.4688, 0.9922, 0.5, 0.9922, 0.5, 1.0, 0.4688, 1.0, 0.4688, 0.5, 0.5, 0.5, 0.5, 0.75, 0.4688, 0.75, 0.4688, 0.4922, 0.5, 0.4922, 0.5, 0.5, 0.4688, 0.5, 0.4688, 0.0, 0.5, 0.0, 0.5, 0.25, 0.4688, 0.25, 0.5312, 0.4769, 0.5625, 0.4769, 0.5625, 0.4844, 0.5312, 0.4844, 0.5312, 0.7578, 0.5625, 0.7578, 0.5625, 0.7656, 0.5312, 0.7656, 0.5312, 0.7891, 0.5625, 0.7891, 0.5625, 0.7969, 0.5312, 0.7969, 0.5312, 0.4453, 0.5625, 0.4453, 0.5625, 0.4531, 0.5312, 0.4531, 0.5312, 0.4609, 0.5625, 0.4609, 0.5625, 0.4688, 0.5312, 0.4688, 0.5312, 0.7731, 0.5625, 0.7731, 0.5625, 0.7812, 0.5312, 0.7812, 0.5312, 0.4146, 0.5625, 0.4146, 0.5625, 0.4223, 0.5312, 0.4223, 0.5312, 0.8201, 0.5625, 0.8201, 0.5625, 0.8277, 0.5312, 0.8277, 0.5312, 0.8514, 0.5625, 0.8514, 0.5625, 0.859, 0.5312, 0.859, 0.5312, 0.383, 0.5625, 0.383, 0.5625, 0.391, 0.5312, 0.391, 0.5312, 0.3516, 0.5625, 0.3516, 0.5625, 0.3594, 0.5312, 0.3594, 0.5312, 0.8828, 0.5625, 0.8828, 0.5625, 0.8906, 0.5312, 0.8906, 0.5312, 0.9766, 0.5625, 0.9766, 0.5625, 0.9844, 0.5312, 0.9844, 0.5312, 0.2578, 0.5625, 0.2578, 0.5625, 0.2656, 0.5312, 0.2656, 0.5312, 0.2891, 0.5625, 0.2891, 0.5625, 0.2969, 0.5312, 0.2969, 0.5312, 0.9453, 0.5625, 0.9453, 0.5625, 0.9531, 0.5312, 0.9531, 0.5312, 0.9138, 0.5625, 0.9138, 0.5625, 0.9219, 0.5312, 0.9219, 0.5312, 0.3203, 0.5625, 0.3203, 0.5625, 0.3281, 0.5312, 0.3281, 0.5312, 0.9609, 0.5625, 0.9609, 0.5625, 0.9688, 0.5312, 0.9688, 0.5312, 0.2734, 0.5625, 0.2734, 0.5625, 0.2812, 0.5312, 0.2812, 0.5312, 0.8354, 0.5625, 0.8354, 0.5625, 0.8438, 0.5312, 0.8438, 0.5312, 0.3986, 0.5625, 0.3986, 0.5625, 0.4062, 0.5312, 0.4062, 0.5312, 0.3362, 0.5625, 0.3362, 0.5625, 0.3438, 0.5312, 0.3438, 0.5312, 0.8984, 0.5625, 0.8984, 0.5625, 0.9062, 0.5312, 0.9062, 0.5312, 0.4299, 0.5625, 0.4299, 0.5625, 0.4375, 0.5312, 0.4375, 0.5312, 0.8047, 0.5625, 0.8047, 0.5625, 0.8125, 0.5312, 0.8125, 0.5312, 0.9297, 0.5625, 0.9297, 0.5625, 0.9375, 0.5312, 0.9375, 0.5312, 0.3047, 0.5625, 0.3047, 0.5625, 0.3125, 0.5312, 0.3125, 0.5312, 0.3672, 0.5625, 0.3672, 0.5625, 0.375, 0.5312, 0.375, 0.5312, 0.867, 0.5625, 0.867, 0.5625, 0.875, 0.5312, 0.875, 0.5312, 0.9922, 0.5625, 0.9922, 0.5625, 1.0, 0.5312, 1.0, 0.5312, 0.5, 0.5625, 0.5, 0.5625, 0.75, 0.5312, 0.75, 0.5312, 0.4922, 0.5625, 0.4922, 0.5625, 0.5, 0.5312, 0.5, 0.5312, 0.0, 0.5625, 0.0, 0.5625, 0.25, 0.5312, 0.25, 0.4062, 0.0, 0.4375, 0.0, 0.4375, 0.25, 0.4062, 0.25, 0.4062, 0.4922, 0.4375, 0.4922, 0.4375, 0.5, 0.4062, 0.5, 0.4062, 0.5, 0.4375, 0.5, 0.4375, 0.75, 0.4062, 0.75, 0.4062, 0.9922, 0.4375, 0.9922, 0.4375, 1.0, 0.4062, 1.0, 0.4062, 0.867, 0.4375, 0.867, 0.4375, 0.875, 0.4062, 0.875, 0.4062, 0.3672, 0.4375, 0.3672, 0.4375, 0.375, 0.4062, 0.375, 0.4062, 0.3047, 0.4375, 0.3047, 0.4375, 0.3125, 0.4062, 0.3125, 0.4062, 0.9297, 0.4375, 0.9297, 0.4375, 0.9375, 0.4062, 0.9375, 0.4062, 0.8047, 0.4375, 0.8047, 0.4375, 0.8125, 0.4062, 0.8125, 0.4062, 0.4299, 0.4375, 0.4299, 0.4375, 0.4375, 0.4062, 0.4375, 0.4062, 0.8984, 0.4375, 0.8984, 0.4375, 0.9062, 0.4062, 0.9062, 0.4062, 0.3362, 0.4375, 0.3362, 0.4375, 0.3438, 0.4062, 0.3438, 0.4062, 0.3986, 0.4375, 0.3986, 0.4375, 0.4062, 0.4062, 0.4062, 0.4062, 0.8354, 0.4375, 0.8354, 0.4375, 0.8438, 0.4062, 0.8438, 0.4062, 0.2734, 0.4375, 0.2734, 0.4375, 0.2812, 0.4062, 0.2812, 0.4062, 0.9609, 0.4375, 0.9609, 0.4375, 0.9688, 0.4062, 0.9688, 0.4062, 0.3203, 0.4375, 0.3203, 0.4375, 0.3281, 0.4062, 0.3281, 0.4062, 0.9138, 0.4375, 0.9138, 0.4375, 0.9219, 0.4062, 0.9219, 0.4062, 0.9453, 0.4375, 0.9453, 0.4375, 0.9531, 0.4062, 0.9531, 0.4062, 0.2891, 0.4375, 0.2891, 0.4375, 0.2969, 0.4062, 0.2969, 0.4062, 0.2578, 0.4375, 0.2578, 0.4375, 0.2656, 0.4062, 0.2656, 0.4062, 0.9766, 0.4375, 0.9766, 0.4375, 0.9844, 0.4062, 0.9844, 0.4062, 0.8828, 0.4375, 0.8828, 0.4375, 0.8906, 0.4062, 0.8906, 0.4062, 0.3516, 0.4375, 0.3516, 0.4375, 0.3594, 0.4062, 0.3594, 0.4062, 0.383, 0.4375, 0.383, 0.4375, 0.391, 0.4062, 0.391, 0.4062, 0.8514, 0.4375, 0.8514, 0.4375, 0.859, 0.4062, 0.859, 0.4062, 0.8201, 0.4375, 0.8201, 0.4375, 0.8277, 0.4062, 0.8277, 0.4062, 0.4146, 0.4375, 0.4146, 0.4375, 0.4223, 0.4062, 0.4223, 0.4062, 0.7731, 0.4375, 0.7731, 0.4375, 0.7812, 0.4062, 0.7812, 0.4062, 0.4609, 0.4375, 0.4609, 0.4375, 0.4688, 0.4062, 0.4688, 0.4062, 0.4453, 0.4375, 0.4453, 0.4375, 0.4531, 0.4062, 0.4531, 0.4062, 0.7891, 0.4375, 0.7891, 0.4375, 0.7969, 0.4062, 0.7969, 0.4062, 0.7578, 0.4375, 0.7578, 0.4375, 0.7656, 0.4062, 0.7656, 0.4062, 0.4769, 0.4375, 0.4769, 0.4375, 0.4844, 0.4062, 0.4844, 0.4062, 0.25, 0.4375, 0.25, 0.4375, 0.2578, 0.4062, 0.2578, 0.4062, 0.9844, 0.4375, 0.9844, 0.4375, 0.9922, 0.4062, 0.9922, 0.5312, 0.9844, 0.5625, 0.9844, 0.5625, 0.9922, 0.5312, 0.9922, 0.5312, 0.25, 0.5625, 0.25, 0.5625, 0.2578, 0.5312, 0.2578, 0.4688, 0.9844, 0.5, 0.9844, 0.5, 0.9922, 0.4688, 0.9922, 0.4688, 0.25, 0.5, 0.25, 0.5, 0.2578, 0.4688, 0.2578, 0.125, 0.5, 0.1328, 0.5, 0.1328, 0.75, 0.125, 0.75, 0.5938, 0.25, 0.625, 0.25, 0.625, 0.2578, 0.5938, 0.2578, 0.8594, 0.5, 0.8672, 0.5, 0.8672, 0.75, 0.8594, 0.75, 0.5938, 0.9844, 0.625, 0.9844, 0.625, 0.9922, 0.5938, 0.9922, 0.4062, 0.9688, 0.4375, 0.9688, 0.4375, 0.9766, 0.4062, 0.9766, 0.4062, 0.2656, 0.4375, 0.2656, 0.4375, 0.2734, 0.4062, 0.2734, 0.5312, 0.2656, 0.5625, 0.2656, 0.5625, 0.2734, 0.5312, 0.2734, 0.5312, 0.9688, 0.5625, 0.9688, 0.5625, 0.9766, 0.5312, 0.9766, 0.4688, 0.2656, 0.5, 0.2656, 0.5, 0.2734, 0.4688, 0.2734, 0.4688, 0.9688, 0.5, 0.9688, 0.5, 0.9766, 0.4688, 0.9766, 0.5938, 0.9688, 0.625, 0.9688, 0.625, 0.9766, 0.5938, 0.9766, 0.8438, 0.5, 0.8516, 0.5, 0.8516, 0.75, 0.8438, 0.75, 0.5938, 0.2656, 0.625, 0.2656, 0.625, 0.2734, 0.5938, 0.2734, 0.1406, 0.5, 0.1484, 0.5, 0.1484, 0.75, 0.1406, 0.75, 0.4062, 0.2812, 0.4375, 0.2812, 0.4375, 0.2891, 0.4062, 0.2891, 0.4062, 0.9531, 0.4375, 0.9531, 0.4375, 0.9609, 0.4062, 0.9609, 0.5312, 0.9531, 0.5625, 0.9531, 0.5625, 0.9609, 0.5312, 0.9609, 0.5312, 0.2812, 0.5625, 0.2812, 0.5625, 0.2891, 0.5312, 0.2891, 0.4688, 0.9531, 0.5, 0.9531, 0.5, 0.9609, 0.4688, 0.9609, 0.4688, 0.2812, 0.5, 0.2812, 0.5, 0.2891, 0.4688, 0.2891, 0.5938, 0.2812, 0.625, 0.2812, 0.625, 0.2891, 0.5938, 0.2891, 0.1562, 0.5, 0.1641, 0.5, 0.1641, 0.75, 0.1562, 0.75, 0.5938, 0.9531, 0.625, 0.9531, 0.625, 0.9609, 0.5938, 0.9609, 0.8281, 0.5, 0.8359, 0.5, 0.8359, 0.75, 0.8281, 0.75, 0.4062, 0.9375, 0.4375, 0.9375, 0.4375, 0.9453, 0.4062, 0.9453, 0.4062, 0.2969, 0.4375, 0.2969, 0.4375, 0.3047, 0.4062, 0.3047, 0.5312, 0.2969, 0.5625, 0.2969, 0.5625, 0.3047, 0.5312, 0.3047, 0.5312, 0.9375, 0.5625, 0.9375, 0.5625, 0.9453, 0.5312, 0.9453, 0.4688, 0.2969, 0.5, 0.2969, 0.5, 0.3047, 0.4688, 0.3047, 0.4688, 0.9375, 0.5, 0.9375, 0.5, 0.9453, 0.4688, 0.9453, 0.8125, 0.5, 0.8203, 0.5, 0.8203, 0.75, 0.8125, 0.75, 0.5938, 0.9375, 0.625, 0.9375, 0.625, 0.9453, 0.5938, 0.9453, 0.1719, 0.5, 0.1797, 0.5, 0.1797, 0.75, 0.1719, 0.75, 0.5938, 0.2969, 0.625, 0.2969, 0.625, 0.3047, 0.5938, 0.3047, 0.4062, 0.3125, 0.4375, 0.3125, 0.4375, 0.3203, 0.4062, 0.3203, 0.4062, 0.9219, 0.4375, 0.9219, 0.4375, 0.9297, 0.4062, 0.9297, 0.5312, 0.9219, 0.5625, 0.9219, 0.5625, 0.9297, 0.5312, 0.9297, 0.5312, 0.3125, 0.5625, 0.3125, 0.5625, 0.3203, 0.5312, 0.3203, 0.4688, 0.9219, 0.5, 0.9219, 0.5, 0.9297, 0.4688, 0.9297, 0.4688, 0.3125, 0.5, 0.3125, 0.5, 0.3203, 0.4688, 0.3203, 0.5938, 0.3125, 0.625, 0.3125, 0.625, 0.3203, 0.5938, 0.3203, 0.1875, 0.5, 0.1953, 0.5, 0.1953, 0.75, 0.1875, 0.75, 0.5938, 0.9219, 0.625, 0.9219, 0.625, 0.9297, 0.5938, 0.9297, 0.7969, 0.5, 0.8047, 0.5, 0.8047, 0.75, 0.7969, 0.75, 0.4062, 0.9062, 0.4375, 0.9062, 0.4375, 0.9138, 0.4062, 0.9138, 0.4062, 0.3281, 0.4375, 0.3281, 0.4375, 0.3362, 0.4062, 0.3362, 0.5312, 0.3281, 0.5625, 0.3281, 0.5625, 0.3362, 0.5312, 0.3362, 0.5312, 0.9062, 0.5625, 0.9062, 0.5625, 0.9138, 0.5312, 0.9138, 0.4688, 0.3281, 0.5, 0.3281, 0.5, 0.3362, 0.4688, 0.3362, 0.4688, 0.9062, 0.5, 0.9062, 0.5, 0.9138, 0.4688, 0.9138, 0.7812, 0.5, 0.7888, 0.5, 0.7888, 0.75, 0.7812, 0.75, 0.5938, 0.9062, 0.625, 0.9062, 0.625, 0.9138, 0.5938, 0.9138, 0.2031, 0.5, 0.2112, 0.5, 0.2112, 0.75, 0.2031, 0.75, 0.5938, 0.3281, 0.625, 0.3281, 0.625, 0.3362, 0.5938, 0.3362, 0.4062, 0.3438, 0.4375, 0.3438, 0.4375, 0.3516, 0.4062, 0.3516, 0.4062, 0.8906, 0.4375, 0.8906, 0.4375, 0.8984, 0.4062, 0.8984, 0.5312, 0.8906, 0.5625, 0.8906, 0.5625, 0.8984, 0.5312, 0.8984, 0.5312, 0.3438, 0.5625, 0.3438, 0.5625, 0.3516, 0.5312, 0.3516, 0.4688, 0.8906, 0.5, 0.8906, 0.5, 0.8984, 0.4688, 0.8984, 0.4688, 0.3438, 0.5, 0.3438, 0.5, 0.3516, 0.4688, 0.3516, 0.2188, 0.5, 0.2266, 0.5, 0.2266, 0.75, 0.2188, 0.75, 0.5938, 0.3438, 0.625, 0.3438, 0.625, 0.3516, 0.5938, 0.3516, 0.7656, 0.5, 0.7734, 0.5, 0.7734, 0.75, 0.7656, 0.75, 0.5938, 0.8906, 0.625, 0.8906, 0.625, 0.8984, 0.5938, 0.8984, 0.4062, 0.875, 0.4375, 0.875, 0.4375, 0.8828, 0.4062, 0.8828, 0.4062, 0.3594, 0.4375, 0.3594, 0.4375, 0.3672, 0.4062, 0.3672, 0.5312, 0.3594, 0.5625, 0.3594, 0.5625, 0.3672, 0.5312, 0.3672, 0.5312, 0.875, 0.5625, 0.875, 0.5625, 0.8828, 0.5312, 0.8828, 0.4688, 0.3594, 0.5, 0.3594, 0.5, 0.3672, 0.4688, 0.3672, 0.4688, 0.875, 0.5, 0.875, 0.5, 0.8828, 0.4688, 0.8828, 0.5938, 0.875, 0.625, 0.875, 0.625, 0.8828, 0.5938, 0.8828, 0.75, 0.5, 0.7578, 0.5, 0.7578, 0.75, 0.75, 0.75, 0.5938, 0.3594, 0.625, 0.3594, 0.625, 0.3672, 0.5938, 0.3672, 0.2344, 0.5, 0.2422, 0.5, 0.2422, 0.75, 0.2344, 0.75, 0.4062, 0.375, 0.4375, 0.375, 0.4375, 0.383, 0.4062, 0.383, 0.4062, 0.859, 0.4375, 0.859, 0.4375, 0.867, 0.4062, 0.867, 0.5312, 0.859, 0.5625, 0.859, 0.5625, 0.867, 0.5312, 0.867, 0.5312, 0.375, 0.5625, 0.375, 0.5625, 0.383, 0.5312, 0.383, 0.4688, 0.859, 0.5, 0.859, 0.5, 0.867, 0.4688, 0.867, 0.4688, 0.375, 0.5, 0.375, 0.5, 0.383, 0.4688, 0.383, 0.5938, 0.375, 0.625, 0.375, 0.625, 0.383, 0.5938, 0.383, 0.25, 0.5, 0.258, 0.5, 0.258, 0.75, 0.25, 0.75, 0.5938, 0.859, 0.625, 0.859, 0.625, 0.867, 0.5938, 0.867, 0.734, 0.5, 0.742, 0.5, 0.742, 0.75, 0.734, 0.75, 0.4062, 0.8438, 0.4375, 0.8438, 0.4375, 0.8514, 0.4062, 0.8514, 0.4062, 0.391, 0.4375, 0.391, 0.4375, 0.3986, 0.4062, 0.3986, 0.5312, 0.391, 0.5625, 0.391, 0.5625, 0.3986, 0.5312, 0.3986, 0.5312, 0.8438, 0.5625, 0.8438, 0.5625, 0.8514, 0.5312, 0.8514, 0.4688, 0.391, 0.5, 0.391, 0.5, 0.3986, 0.4688, 0.3986, 0.4688, 0.8438, 0.5, 0.8438, 0.5, 0.8514, 0.4688, 0.8514, 0.7188, 0.5, 0.7264, 0.5, 0.7264, 0.75, 0.7188, 0.75, 0.5938, 0.8438, 0.625, 0.8438, 0.625, 0.8514, 0.5938, 0.8514, 0.266, 0.5, 0.2736, 0.5, 0.2736, 0.75, 0.266, 0.75, 0.5938, 0.391, 0.625, 0.391, 0.625, 0.3986, 0.5938, 0.3986, 0.4062, 0.4062, 0.4375, 0.4062, 0.4375, 0.4146, 0.4062, 0.4146, 0.4062, 0.8277, 0.4375, 0.8277, 0.4375, 0.8354, 0.4062, 0.8354, 0.5312, 0.8277, 0.5625, 0.8277, 0.5625, 0.8354, 0.5312, 0.8354, 0.5312, 0.4062, 0.5625, 0.4062, 0.5625, 0.4146, 0.5312, 0.4146, 0.4688, 0.8277, 0.5, 0.8277, 0.5, 0.8354, 0.4688, 0.8354, 0.4688, 0.4062, 0.5, 0.4062, 0.5, 0.4146, 0.4688, 0.4146, 0.2812, 0.5, 0.2896, 0.5, 0.2896, 0.75, 0.2812, 0.75, 0.5938, 0.4062, 0.625, 0.4062, 0.625, 0.4146, 0.5938, 0.4146, 0.7027, 0.5, 0.7104, 0.5, 0.7104, 0.75, 0.7027, 0.75, 0.5938, 0.8277, 0.625, 0.8277, 0.625, 0.8354, 0.5938, 0.8354, 0.4062, 0.8125, 0.4375, 0.8125, 0.4375, 0.8201, 0.4062, 0.8201, 0.4062, 0.4223, 0.4375, 0.4223, 0.4375, 0.4299, 0.4062, 0.4299, 0.5312, 0.4223, 0.5625, 0.4223, 0.5625, 0.4299, 0.5312, 0.4299, 0.5312, 0.8125, 0.5625, 0.8125, 0.5625, 0.8201, 0.5312, 0.8201, 0.4688, 0.4223, 0.5, 0.4223, 0.5, 0.4299, 0.4688, 0.4299, 0.4688, 0.8125, 0.5, 0.8125, 0.5, 0.8201, 0.4688, 0.8201, 0.5938, 0.8125, 0.625, 0.8125, 0.625, 0.8201, 0.5938, 0.8201, 0.6875, 0.5, 0.6951, 0.5, 0.6951, 0.75, 0.6875, 0.75, 0.5938, 0.4223, 0.625, 0.4223, 0.625, 0.4299, 0.5938, 0.4299, 0.2973, 0.5, 0.3049, 0.5, 0.3049, 0.75, 0.2973, 0.75, 0.4062, 0.4375, 0.4375, 0.4375, 0.4375, 0.4453, 0.4062, 0.4453, 0.4062, 0.7969, 0.4375, 0.7969, 0.4375, 0.8047, 0.4062, 0.8047, 0.5312, 0.7969, 0.5625, 0.7969, 0.5625, 0.8047, 0.5312, 0.8047, 0.5312, 0.4375, 0.5625, 0.4375, 0.5625, 0.4453, 0.5312, 0.4453, 0.4688, 0.7969, 0.5, 0.7969, 0.5, 0.8047, 0.4688, 0.8047, 0.4688, 0.4375, 0.5, 0.4375, 0.5, 0.4453, 0.4688, 0.4453, 0.3125, 0.5, 0.3203, 0.5, 0.3203, 0.75, 0.3125, 0.75, 0.5938, 0.4375, 0.625, 0.4375, 0.625, 0.4453, 0.5938, 0.4453, 0.6719, 0.5, 0.6797, 0.5, 0.6797, 0.75, 0.6719, 0.75, 0.5938, 0.7969, 0.625, 0.7969, 0.625, 0.8047, 0.5938, 0.8047, 0.4062, 0.7812, 0.4375, 0.7812, 0.4375, 0.7891, 0.4062, 0.7891, 0.4062, 0.4531, 0.4375, 0.4531, 0.4375, 0.4609, 0.4062, 0.4609, 0.5312, 0.4531, 0.5625, 0.4531, 0.5625, 0.4609, 0.5312, 0.4609, 0.5312, 0.7812, 0.5625, 0.7812, 0.5625, 0.7891, 0.5312, 0.7891, 0.4688, 0.4531, 0.5, 0.4531, 0.5, 0.4609, 0.4688, 0.4609, 0.4688, 0.7812, 0.5, 0.7812, 0.5, 0.7891, 0.4688, 0.7891, 0.5938, 0.7812, 0.625, 0.7812, 0.625, 0.7891, 0.5938, 0.7891, 0.6562, 0.5, 0.6641, 0.5, 0.6641, 0.75, 0.6562, 0.75, 0.5938, 0.4531, 0.625, 0.4531, 0.625, 0.4609, 0.5938, 0.4609, 0.3281, 0.5, 0.3359, 0.5, 0.3359, 0.75, 0.3281, 0.75, 0.4062, 0.4688, 0.4375, 0.4688, 0.4375, 0.4769, 0.4062, 0.4769, 0.4062, 0.7656, 0.4375, 0.7656, 0.4375, 0.7731, 0.4062, 0.7731, 0.5312, 0.7656, 0.5625, 0.7656, 0.5625, 0.7731, 0.5312, 0.7731, 0.5312, 0.4688, 0.5625, 0.4688, 0.5625, 0.4769, 0.5312, 0.4769, 0.4688, 0.7656, 0.5, 0.7656, 0.5, 0.7731, 0.4688, 0.7731, 0.4688, 0.4688, 0.5, 0.4688, 0.5, 0.4769, 0.4688, 0.4769, 0.5938, 0.4688, 0.625, 0.4688, 0.625, 0.4769, 0.5938, 0.4769, 0.3438, 0.5, 0.3519, 0.5, 0.3519, 0.75, 0.3438, 0.75, 0.5938, 0.7656, 0.625, 0.7656, 0.625, 0.7731, 0.5938, 0.7731, 0.6406, 0.5, 0.6481, 0.5, 0.6481, 0.75, 0.6406, 0.75, 0.4062, 0.75, 0.4375, 0.75, 0.4375, 0.7578, 0.4062, 0.7578, 0.4062, 0.4844, 0.4375, 0.4844, 0.4375, 0.4922, 0.4062, 0.4922, 0.5312, 0.4844, 0.5625, 0.4844, 0.5625, 0.4922, 0.5312, 0.4922, 0.5312, 0.75, 0.5625, 0.75, 0.5625, 0.7578, 0.5312, 0.7578, 0.4688, 0.4844, 0.5, 0.4844, 0.5, 0.4922, 0.4688, 0.4922, 0.4688, 0.75, 0.5, 0.75, 0.5, 0.7578, 0.4688, 0.7578, 0.625, 0.5, 0.6328, 0.5, 0.6328, 0.75, 0.625, 0.75, 0.5938, 0.75, 0.625, 0.75, 0.625, 0.7578, 0.5938, 0.7578, 0.3594, 0.5, 0.3672, 0.5, 0.3672, 0.75, 0.3594, 0.75, 0.5938, 0.4844, 0.625, 0.4844, 0.625, 0.4922, 0.5938, 0.4922, 0.5625, 0.4844, 0.5938, 0.4844, 0.5938, 0.4922, 0.5625, 0.4922, 0.5625, 0.75, 0.5938, 0.75, 0.5938, 0.7578, 0.5625, 0.7578, 0.5625, 0.7656, 0.5938, 0.7656, 0.5938, 0.7731, 0.5625, 0.7731, 0.5625, 0.4688, 0.5938, 0.4688, 0.5938, 0.4769, 0.5625, 0.4769, 0.5625, 0.4531, 0.5938, 0.4531, 0.5938, 0.4609, 0.5625, 0.4609, 0.5625, 0.7812, 0.5938, 0.7812, 0.5938, 0.7891, 0.5625, 0.7891, 0.5625, 0.7969, 0.5938, 0.7969, 0.5938, 0.8047, 0.5625, 0.8047, 0.5625, 0.4375, 0.5938, 0.4375, 0.5938, 0.4453, 0.5625, 0.4453, 0.5625, 0.4223, 0.5938, 0.4223, 0.5938, 0.4299, 0.5625, 0.4299, 0.5625, 0.8125, 0.5938, 0.8125, 0.5938, 0.8201, 0.5625, 0.8201, 0.5625, 0.8277, 0.5938, 0.8277, 0.5938, 0.8354, 0.5625, 0.8354, 0.5625, 0.4062, 0.5938, 0.4062, 0.5938, 0.4146, 0.5625, 0.4146, 0.5625, 0.391, 0.5938, 0.391, 0.5938, 0.3986, 0.5625, 0.3986, 0.5625, 0.8438, 0.5938, 0.8438, 0.5938, 0.8514, 0.5625, 0.8514, 0.5625, 0.859, 0.5938, 0.859, 0.5938, 0.867, 0.5625, 0.867, 0.5625, 0.375, 0.5938, 0.375, 0.5938, 0.383, 0.5625, 0.383, 0.5625, 0.3594, 0.5938, 0.3594, 0.5938, 0.3672, 0.5625, 0.3672, 0.5625, 0.875, 0.5938, 0.875, 0.5938, 0.8828, 0.5625, 0.8828, 0.5625, 0.8906, 0.5938, 0.8906, 0.5938, 0.8984, 0.5625, 0.8984, 0.5625, 0.3438, 0.5938, 0.3438, 0.5938, 0.3516, 0.5625, 0.3516, 0.5625, 0.3281, 0.5938, 0.3281, 0.5938, 0.3362, 0.5625, 0.3362, 0.5625, 0.9062, 0.5938, 0.9062, 0.5938, 0.9138, 0.5625, 0.9138, 0.5625, 0.9219, 0.5938, 0.9219, 0.5938, 0.9297, 0.5625, 0.9297, 0.5625, 0.3125, 0.5938, 0.3125, 0.5938, 0.3203, 0.5625, 0.3203, 0.5625, 0.2969, 0.5938, 0.2969, 0.5938, 0.3047, 0.5625, 0.3047, 0.5625, 0.9375, 0.5938, 0.9375, 0.5938, 0.9453, 0.5625, 0.9453, 0.5625, 0.9531, 0.5938, 0.9531, 0.5938, 0.9609, 0.5625, 0.9609, 0.5625, 0.2812, 0.5938, 0.2812, 0.5938, 0.2891, 0.5625, 0.2891, 0.5625, 0.2656, 0.5938, 0.2656, 0.5938, 0.2734, 0.5625, 0.2734, 0.5625, 0.9688, 0.5938, 0.9688, 0.5938, 0.9766, 0.5625, 0.9766, 0.5625, 0.9844, 0.5938, 0.9844, 0.5938, 0.9922, 0.5625, 0.9922, 0.5625, 0.25, 0.5938, 0.25, 0.5938, 0.2578, 0.5625, 0.2578, 0.5625, 0.4769, 0.5938, 0.4769, 0.5938, 0.4844, 0.5625, 0.4844, 0.5625, 0.7578, 0.5938, 0.7578, 0.5938, 0.7656, 0.5625, 0.7656, 0.5625, 0.7891, 0.5938, 0.7891, 0.5938, 0.7969, 0.5625, 0.7969, 0.5625, 0.4453, 0.5938, 0.4453, 0.5938, 0.4531, 0.5625, 0.4531, 0.5625, 0.4609, 0.5938, 0.4609, 0.5938, 0.4688, 0.5625, 0.4688, 0.5625, 0.7731, 0.5938, 0.7731, 0.5938, 0.7812, 0.5625, 0.7812, 0.5625, 0.4146, 0.5938, 0.4146, 0.5938, 0.4223, 0.5625, 0.4223, 0.5625, 0.8201, 0.5938, 0.8201, 0.5938, 0.8277, 0.5625, 0.8277, 0.5625, 0.8514, 0.5938, 0.8514, 0.5938, 0.859, 0.5625, 0.859, 0.5625, 0.383, 0.5938, 0.383, 0.5938, 0.391, 0.5625, 0.391, 0.5625, 0.3516, 0.5938, 0.3516, 0.5938, 0.3594, 0.5625, 0.3594, 0.5625, 0.8828, 0.5938, 0.8828, 0.5938, 0.8906, 0.5625, 0.8906, 0.5625, 0.9766, 0.5938, 0.9766, 0.5938, 0.9844, 0.5625, 0.9844, 0.5625, 0.2578, 0.5938, 0.2578, 0.5938, 0.2656, 0.5625, 0.2656, 0.5625, 0.2891, 0.5938, 0.2891, 0.5938, 0.2969, 0.5625, 0.2969, 0.5625, 0.9453, 0.5938, 0.9453, 0.5938, 0.9531, 0.5625, 0.9531, 0.5625, 0.9138, 0.5938, 0.9138, 0.5938, 0.9219, 0.5625, 0.9219, 0.5625, 0.3203, 0.5938, 0.3203, 0.5938, 0.3281, 0.5625, 0.3281, 0.5625, 0.9609, 0.5938, 0.9609, 0.5938, 0.9688, 0.5625, 0.9688, 0.5625, 0.2734, 0.5938, 0.2734, 0.5938, 0.2812, 0.5625, 0.2812, 0.5625, 0.8354, 0.5938, 0.8354, 0.5938, 0.8438, 0.5625, 0.8438, 0.5625, 0.3986, 0.5938, 0.3986, 0.5938, 0.4062, 0.5625, 0.4062, 0.5625, 0.3362, 0.5938, 0.3362, 0.5938, 0.3438, 0.5625, 0.3438, 0.5625, 0.8984, 0.5938, 0.8984, 0.5938, 0.9062, 0.5625, 0.9062, 0.5625, 0.4299, 0.5938, 0.4299, 0.5938, 0.4375, 0.5625, 0.4375, 0.5625, 0.8047, 0.5938, 0.8047, 0.5938, 0.8125, 0.5625, 0.8125, 0.5625, 0.9297, 0.5938, 0.9297, 0.5938, 0.9375, 0.5625, 0.9375, 0.5625, 0.3047, 0.5938, 0.3047, 0.5938, 0.3125, 0.5625, 0.3125, 0.5625, 0.3672, 0.5938, 0.3672, 0.5938, 0.375, 0.5625, 0.375, 0.5625, 0.867, 0.5938, 0.867, 0.5938, 0.875, 0.5625, 0.875, 0.5625, 0.9922, 0.5938, 0.9922, 0.5938, 1.0, 0.5625, 1.0, 0.5625, 0.5, 0.5938, 0.5, 0.5938, 0.75, 0.5625, 0.75, 0.5625, 0.4922, 0.5938, 0.4922, 0.5938, 0.5, 0.5625, 0.5, 0.5625, 0.0, 0.5938, 0.0, 0.5938, 0.25, 0.5625, 0.25, 0.5, 0.75, 0.5312, 0.75, 0.5312, 0.7578, 0.5, 0.7578, 0.5, 0.4844, 0.5312, 0.4844, 0.5312, 0.4922, 0.5, 0.4922, 0.5, 0.4688, 0.5312, 0.4688, 0.5312, 0.4769, 0.5, 0.4769, 0.5, 0.7656, 0.5312, 0.7656, 0.5312, 0.7731, 0.5, 0.7731, 0.5, 0.7812, 0.5312, 0.7812, 0.5312, 0.7891, 0.5, 0.7891, 0.5, 0.4531, 0.5312, 0.4531, 0.5312, 0.4609, 0.5, 0.4609, 0.5, 0.4375, 0.5312, 0.4375, 0.5312, 0.4453, 0.5, 0.4453, 0.5, 0.7969, 0.5312, 0.7969, 0.5312, 0.8047, 0.5, 0.8047, 0.5, 0.8125, 0.5312, 0.8125, 0.5312, 0.8201, 0.5, 0.8201, 0.5, 0.4223, 0.5312, 0.4223, 0.5312, 0.4299, 0.5, 0.4299, 0.5, 0.4062, 0.5312, 0.4062, 0.5312, 0.4146, 0.5, 0.4146, 0.5, 0.8277, 0.5312, 0.8277, 0.5312, 0.8354, 0.5, 0.8354, 0.5, 0.8438, 0.5312, 0.8438, 0.5312, 0.8514, 0.5, 0.8514, 0.5, 0.391, 0.5312, 0.391, 0.5312, 0.3986, 0.5, 0.3986, 0.5, 0.375, 0.5312, 0.375, 0.5312, 0.383, 0.5, 0.383, 0.5, 0.859, 0.5312, 0.859, 0.5312, 0.867, 0.5, 0.867, 0.5, 0.875, 0.5312, 0.875, 0.5312, 0.8828, 0.5, 0.8828, 0.5, 0.3594, 0.5312, 0.3594, 0.5312, 0.3672, 0.5, 0.3672, 0.5, 0.3438, 0.5312, 0.3438, 0.5312, 0.3516, 0.5, 0.3516, 0.5, 0.8906, 0.5312, 0.8906, 0.5312, 0.8984, 0.5, 0.8984, 0.5, 0.9062, 0.5312, 0.9062, 0.5312, 0.9138, 0.5, 0.9138, 0.5, 0.3281, 0.5312, 0.3281, 0.5312, 0.3362, 0.5, 0.3362, 0.5, 0.3125, 0.5312, 0.3125, 0.5312, 0.3203, 0.5, 0.3203, 0.5, 0.9219, 0.5312, 0.9219, 0.5312, 0.9297, 0.5, 0.9297, 0.5, 0.9375, 0.5312, 0.9375, 0.5312, 0.9453, 0.5, 0.9453, 0.5, 0.2969, 0.5312, 0.2969, 0.5312, 0.3047, 0.5, 0.3047, 0.5, 0.2812, 0.5312, 0.2812, 0.5312, 0.2891, 0.5, 0.2891, 0.5, 0.9531, 0.5312, 0.9531, 0.5312, 0.9609, 0.5, 0.9609, 0.5, 0.9688, 0.5312, 0.9688, 0.5312, 0.9766, 0.5, 0.9766, 0.5, 0.2656, 0.5312, 0.2656, 0.5312, 0.2734, 0.5, 0.2734, 0.5, 0.25, 0.5312, 0.25, 0.5312, 0.2578, 0.5, 0.2578, 0.5, 0.9844, 0.5312, 0.9844, 0.5312, 0.9922, 0.5, 0.9922, 0.5, 0.0, 0.5312, 0.0, 0.5312, 0.25, 0.5, 0.25, 0.5, 0.4922, 0.5312, 0.4922, 0.5312, 0.5, 0.5, 0.5, 0.5, 0.5, 0.5312, 0.5, 0.5312, 0.75, 0.5, 0.75, 0.5, 0.9922, 0.5312, 0.9922, 0.5312, 1.0, 0.5, 1.0, 0.5, 0.867, 0.5312, 0.867, 0.5312, 0.875, 0.5, 0.875, 0.5, 0.3672, 0.5312, 0.3672, 0.5312, 0.375, 0.5, 0.375, 0.5, 0.3047, 0.5312, 0.3047, 0.5312, 0.3125, 0.5, 0.3125, 0.5, 0.9297, 0.5312, 0.9297, 0.5312, 0.9375, 0.5, 0.9375, 0.5, 0.8047, 0.5312, 0.8047, 0.5312, 0.8125, 0.5, 0.8125, 0.5, 0.4299, 0.5312, 0.4299, 0.5312, 0.4375, 0.5, 0.4375, 0.5, 0.8984, 0.5312, 0.8984, 0.5312, 0.9062, 0.5, 0.9062, 0.5, 0.3362, 0.5312, 0.3362, 0.5312, 0.3438, 0.5, 0.3438, 0.5, 0.3986, 0.5312, 0.3986, 0.5312, 0.4062, 0.5, 0.4062, 0.5, 0.8354, 0.5312, 0.8354, 0.5312, 0.8438, 0.5, 0.8438, 0.5, 0.2734, 0.5312, 0.2734, 0.5312, 0.2812, 0.5, 0.2812, 0.5, 0.9609, 0.5312, 0.9609, 0.5312, 0.9688, 0.5, 0.9688, 0.5, 0.3203, 0.5312, 0.3203, 0.5312, 0.3281, 0.5, 0.3281, 0.5, 0.9138, 0.5312, 0.9138, 0.5312, 0.9219, 0.5, 0.9219, 0.5, 0.9453, 0.5312, 0.9453, 0.5312, 0.9531, 0.5, 0.9531, 0.5, 0.2891, 0.5312, 0.2891, 0.5312, 0.2969, 0.5, 0.2969, 0.5, 0.2578, 0.5312, 0.2578, 0.5312, 0.2656, 0.5, 0.2656, 0.5, 0.9766, 0.5312, 0.9766, 0.5312, 0.9844, 0.5, 0.9844, 0.5, 0.8828, 0.5312, 0.8828, 0.5312, 0.8906, 0.5, 0.8906, 0.5, 0.3516, 0.5312, 0.3516, 0.5312, 0.3594, 0.5, 0.3594, 0.5, 0.383, 0.5312, 0.383, 0.5312, 0.391, 0.5, 0.391, 0.5, 0.8514, 0.5312, 0.8514, 0.5312, 0.859, 0.5, 0.859, 0.5, 0.8201, 0.5312, 0.8201, 0.5312, 0.8277, 0.5, 0.8277, 0.5, 0.4146, 0.5312, 0.4146, 0.5312, 0.4223, 0.5, 0.4223, 0.5, 0.7731, 0.5312, 0.7731, 0.5312, 0.7812, 0.5, 0.7812, 0.5, 0.4609, 0.5312, 0.4609, 0.5312, 0.4688, 0.5, 0.4688, 0.5, 0.4453, 0.5312, 0.4453, 0.5312, 0.4531, 0.5, 0.4531, 0.5, 0.7891, 0.5312, 0.7891, 0.5312, 0.7969, 0.5, 0.7969, 0.5, 0.7578, 0.5312, 0.7578, 0.5312, 0.7656, 0.5, 0.7656, 0.5, 0.4769, 0.5312, 0.4769, 0.5312, 0.4844, 0.5, 0.4844, 0.4375, 0.75, 0.4688, 0.75, 0.4688, 0.7578, 0.4375, 0.7578, 0.4375, 0.4844, 0.4688, 0.4844, 0.4688, 0.4922, 0.4375, 0.4922, 0.4375, 0.4688, 0.4688, 0.4688, 0.4688, 0.4769, 0.4375, 0.4769, 0.4375, 0.7656, 0.4688, 0.7656, 0.4688, 0.7731, 0.4375, 0.7731, 0.4375, 0.7812, 0.4688, 0.7812, 0.4688, 0.7891, 0.4375, 0.7891, 0.4375, 0.4531, 0.4688, 0.4531, 0.4688, 0.4609, 0.4375, 0.4609, 0.4375, 0.4375, 0.4688, 0.4375, 0.4688, 0.4453, 0.4375, 0.4453, 0.4375, 0.7969, 0.4688, 0.7969, 0.4688, 0.8047, 0.4375, 0.8047, 0.4375, 0.8125, 0.4688, 0.8125, 0.4688, 0.8201, 0.4375, 0.8201, 0.4375, 0.4223, 0.4688, 0.4223, 0.4688, 0.4299, 0.4375, 0.4299, 0.4375, 0.4062, 0.4688, 0.4062, 0.4688, 0.4146, 0.4375, 0.4146, 0.4375, 0.8277, 0.4688, 0.8277, 0.4688, 0.8354, 0.4375, 0.8354, 0.4375, 0.8438, 0.4688, 0.8438, 0.4688, 0.8514, 0.4375, 0.8514, 0.4375, 0.391, 0.4688, 0.391, 0.4688, 0.3986, 0.4375, 0.3986, 0.4375, 0.375, 0.4688, 0.375, 0.4688, 0.383, 0.4375, 0.383, 0.4375, 0.859, 0.4688, 0.859, 0.4688, 0.867, 0.4375, 0.867, 0.4375, 0.875, 0.4688, 0.875, 0.4688, 0.8828, 0.4375, 0.8828, 0.4375, 0.3594, 0.4688, 0.3594, 0.4688, 0.3672, 0.4375, 0.3672, 0.4375, 0.3438, 0.4688, 0.3438, 0.4688, 0.3516, 0.4375, 0.3516, 0.4375, 0.8906, 0.4688, 0.8906, 0.4688, 0.8984, 0.4375, 0.8984, 0.4375, 0.9062, 0.4688, 0.9062, 0.4688, 0.9138, 0.4375, 0.9138, 0.4375, 0.3281, 0.4688, 0.3281, 0.4688, 0.3362, 0.4375, 0.3362, 0.4375, 0.3125, 0.4688, 0.3125, 0.4688, 0.3203, 0.4375, 0.3203, 0.4375, 0.9219, 0.4688, 0.9219, 0.4688, 0.9297, 0.4375, 0.9297, 0.4375, 0.9375, 0.4688, 0.9375, 0.4688, 0.9453, 0.4375, 0.9453, 0.4375, 0.2969, 0.4688, 0.2969, 0.4688, 0.3047, 0.4375, 0.3047, 0.4375, 0.2812, 0.4688, 0.2812, 0.4688, 0.2891, 0.4375, 0.2891, 0.4375, 0.9531, 0.4688, 0.9531, 0.4688, 0.9609, 0.4375, 0.9609, 0.4375, 0.9688, 0.4688, 0.9688, 0.4688, 0.9766, 0.4375, 0.9766, 0.4375, 0.2656, 0.4688, 0.2656, 0.4688, 0.2734, 0.4375, 0.2734, 0.4375, 0.25, 0.4688, 0.25, 0.4688, 0.2578, 0.4375, 0.2578, 0.4375, 0.9844, 0.4688, 0.9844, 0.4688, 0.9922, 0.4375, 0.9922, 0.4375, 0.0, 0.4688, 0.0, 0.4688, 0.25, 0.4375, 0.25, 0.4375, 0.4922, 0.4688, 0.4922, 0.4688, 0.5, 0.4375, 0.5, 0.4375, 0.5, 0.4688, 0.5, 0.4688, 0.75, 0.4375, 0.75, 0.4375, 0.9922, 0.4688, 0.9922, 0.4688, 1.0, 0.4375, 1.0, 0.4375, 0.867, 0.4688, 0.867, 0.4688, 0.875, 0.4375, 0.875, 0.4375, 0.3672, 0.4688, 0.3672, 0.4688, 0.375, 0.4375, 0.375, 0.4375, 0.3047, 0.4688, 0.3047, 0.4688, 0.3125, 0.4375, 0.3125, 0.4375, 0.9297, 0.4688, 0.9297, 0.4688, 0.9375, 0.4375, 0.9375, 0.4375, 0.8047, 0.4688, 0.8047, 0.4688, 0.8125, 0.4375, 0.8125, 0.4375, 0.4299, 0.4688, 0.4299, 0.4688, 0.4375, 0.4375, 0.4375, 0.4375, 0.8984, 0.4688, 0.8984, 0.4688, 0.9062, 0.4375, 0.9062, 0.4375, 0.3362, 0.4688, 0.3362, 0.4688, 0.3438, 0.4375, 0.3438, 0.4375, 0.3986, 0.4688, 0.3986, 0.4688, 0.4062, 0.4375, 0.4062, 0.4375, 0.8354, 0.4688, 0.8354, 0.4688, 0.8438, 0.4375, 0.8438, 0.4375, 0.2734, 0.4688, 0.2734, 0.4688, 0.2812, 0.4375, 0.2812, 0.4375, 0.9609, 0.4688, 0.9609, 0.4688, 0.9688, 0.4375, 0.9688, 0.4375, 0.3203, 0.4688, 0.3203, 0.4688, 0.3281, 0.4375, 0.3281, 0.4375, 0.9138, 0.4688, 0.9138, 0.4688, 0.9219, 0.4375, 0.9219, 0.4375, 0.9453, 0.4688, 0.9453, 0.4688, 0.9531, 0.4375, 0.9531, 0.4375, 0.2891, 0.4688, 0.2891, 0.4688, 0.2969, 0.4375, 0.2969, 0.4375, 0.2578, 0.4688, 0.2578, 0.4688, 0.2656, 0.4375, 0.2656, 0.4375, 0.9766, 0.4688, 0.9766, 0.4688, 0.9844, 0.4375, 0.9844, 0.4375, 0.8828, 0.4688, 0.8828, 0.4688, 0.8906, 0.4375, 0.8906, 0.4375, 0.3516, 0.4688, 0.3516, 0.4688, 0.3594, 0.4375, 0.3594, 0.4375, 0.383, 0.4688, 0.383, 0.4688, 0.391, 0.4375, 0.391, 0.4375, 0.8514, 0.4688, 0.8514, 0.4688, 0.859, 0.4375, 0.859, 0.4375, 0.8201, 0.4688, 0.8201, 0.4688, 0.8277, 0.4375, 0.8277, 0.4375, 0.4146, 0.4688, 0.4146, 0.4688, 0.4223, 0.4375, 0.4223, 0.4375, 0.7731, 0.4688, 0.7731, 0.4688, 0.7812, 0.4375, 0.7812, 0.4375, 0.4609, 0.4688, 0.4609, 0.4688, 0.4688, 0.4375, 0.4688, 0.4375, 0.4453, 0.4688, 0.4453, 0.4688, 0.4531, 0.4375, 0.4531, 0.4375, 0.7891, 0.4688, 0.7891, 0.4688, 0.7969, 0.4375, 0.7969, 0.4375, 0.7578, 0.4688, 0.7578, 0.4688, 0.7656, 0.4375, 0.7656, 0.4375, 0.4769, 0.4688, 0.4769, 0.4688, 0.4844, 0.4375, 0.4844, 0.375, 0.4844, 0.4062, 0.4844, 0.4062, 0.4922, 0.375, 0.4922, 0.375, 0.75, 0.4062, 0.75, 0.4062, 0.7578, 0.375, 0.7578, 0.375, 0.7656, 0.4062, 0.7656, 0.4062, 0.7731, 0.375, 0.7731, 0.375, 0.4688, 0.4062, 0.4688, 0.4062, 0.4769, 0.375, 0.4769, 0.375, 0.4531, 0.4062, 0.4531, 0.4062, 0.4609, 0.375, 0.4609, 0.375, 0.7812, 0.4062, 0.7812, 0.4062, 0.7891, 0.375, 0.7891, 0.375, 0.7969, 0.4062, 0.7969, 0.4062, 0.8047, 0.375, 0.8047, 0.375, 0.4375, 0.4062, 0.4375, 0.4062, 0.4453, 0.375, 0.4453, 0.375, 0.4223, 0.4062, 0.4223, 0.4062, 0.4299, 0.375, 0.4299, 0.375, 0.8125, 0.4062, 0.8125, 0.4062, 0.8201, 0.375, 0.8201, 0.375, 0.8277, 0.4062, 0.8277, 0.4062, 0.8354, 0.375, 0.8354, 0.375, 0.4062, 0.4062, 0.4062, 0.4062, 0.4146, 0.375, 0.4146, 0.375, 0.391, 0.4062, 0.391, 0.4062, 0.3986, 0.375, 0.3986, 0.375, 0.8438, 0.4062, 0.8438, 0.4062, 0.8514, 0.375, 0.8514, 0.375, 0.859, 0.4062, 0.859, 0.4062, 0.867, 0.375, 0.867, 0.375, 0.375, 0.4062, 0.375, 0.4062, 0.383, 0.375, 0.383, 0.375, 0.3594, 0.4062, 0.3594, 0.4062, 0.3672, 0.375, 0.3672, 0.375, 0.875, 0.4062, 0.875, 0.4062, 0.8828, 0.375, 0.8828, 0.375, 0.8906, 0.4062, 0.8906, 0.4062, 0.8984, 0.375, 0.8984, 0.375, 0.3438, 0.4062, 0.3438, 0.4062, 0.3516, 0.375, 0.3516, 0.375, 0.3281, 0.4062, 0.3281, 0.4062, 0.3362, 0.375, 0.3362, 0.375, 0.9062, 0.4062, 0.9062, 0.4062, 0.9138, 0.375, 0.9138, 0.375, 0.9219, 0.4062, 0.9219, 0.4062, 0.9297, 0.375, 0.9297, 0.375, 0.3125, 0.4062, 0.3125, 0.4062, 0.3203, 0.375, 0.3203, 0.375, 0.2969, 0.4062, 0.2969, 0.4062, 0.3047, 0.375, 0.3047, 0.375, 0.9375, 0.4062, 0.9375, 0.4062, 0.9453, 0.375, 0.9453, 0.375, 0.9531, 0.4062, 0.9531, 0.4062, 0.9609, 0.375, 0.9609, 0.375, 0.2812, 0.4062, 0.2812, 0.4062, 0.2891, 0.375, 0.2891, 0.375, 0.2656, 0.4062, 0.2656, 0.4062, 0.2734, 0.375, 0.2734, 0.375, 0.9688, 0.4062, 0.9688, 0.4062, 0.9766, 0.375, 0.9766, 0.375, 0.9844, 0.4062, 0.9844, 0.4062, 0.9922, 0.375, 0.9922, 0.375, 0.25, 0.4062, 0.25, 0.4062, 0.2578, 0.375, 0.2578, 0.375, 0.4769, 0.4062, 0.4769, 0.4062, 0.4844, 0.375, 0.4844, 0.375, 0.7578, 0.4062, 0.7578, 0.4062, 0.7656, 0.375, 0.7656, 0.375, 0.7891, 0.4062, 0.7891, 0.4062, 0.7969, 0.375, 0.7969, 0.375, 0.4453, 0.4062, 0.4453, 0.4062, 0.4531, 0.375, 0.4531, 0.375, 0.4609, 0.4062, 0.4609, 0.4062, 0.4688, 0.375, 0.4688, 0.375, 0.7731, 0.4062, 0.7731, 0.4062, 0.7812, 0.375, 0.7812, 0.375, 0.4146, 0.4062, 0.4146, 0.4062, 0.4223, 0.375, 0.4223, 0.375, 0.8201, 0.4062, 0.8201, 0.4062, 0.8277, 0.375, 0.8277, 0.375, 0.8514, 0.4062, 0.8514, 0.4062, 0.859, 0.375, 0.859, 0.375, 0.383, 0.4062, 0.383, 0.4062, 0.391, 0.375, 0.391, 0.375, 0.3516, 0.4062, 0.3516, 0.4062, 0.3594, 0.375, 0.3594, 0.375, 0.8828, 0.4062, 0.8828, 0.4062, 0.8906, 0.375, 0.8906, 0.375, 0.9766, 0.4062, 0.9766, 0.4062, 0.9844, 0.375, 0.9844, 0.375, 0.2578, 0.4062, 0.2578, 0.4062, 0.2656, 0.375, 0.2656, 0.375, 0.2891, 0.4062, 0.2891, 0.4062, 0.2969, 0.375, 0.2969, 0.375, 0.9453, 0.4062, 0.9453, 0.4062, 0.9531, 0.375, 0.9531, 0.375, 0.9138, 0.4062, 0.9138, 0.4062, 0.9219, 0.375, 0.9219, 0.375, 0.3203, 0.4062, 0.3203, 0.4062, 0.3281, 0.375, 0.3281, 0.375, 0.9609, 0.4062, 0.9609, 0.4062, 0.9688, 0.375, 0.9688, 0.375, 0.2734, 0.4062, 0.2734, 0.4062, 0.2812, 0.375, 0.2812, 0.375, 0.8354, 0.4062, 0.8354, 0.4062, 0.8438, 0.375, 0.8438, 0.375, 0.3986, 0.4062, 0.3986, 0.4062, 0.4062, 0.375, 0.4062, 0.375, 0.3362, 0.4062, 0.3362, 0.4062, 0.3438, 0.375, 0.3438, 0.375, 0.8984, 0.4062, 0.8984, 0.4062, 0.9062, 0.375, 0.9062, 0.375, 0.4299, 0.4062, 0.4299, 0.4062, 0.4375, 0.375, 0.4375, 0.375, 0.8047, 0.4062, 0.8047, 0.4062, 0.8125, 0.375, 0.8125, 0.375, 0.9297, 0.4062, 0.9297, 0.4062, 0.9375, 0.375, 0.9375, 0.375, 0.3047, 0.4062, 0.3047, 0.4062, 0.3125, 0.375, 0.3125, 0.375, 0.3672, 0.4062, 0.3672, 0.4062, 0.375, 0.375, 0.375, 0.375, 0.867, 0.4062, 0.867, 0.4062, 0.875, 0.375, 0.875, 0.375, 0.9922, 0.4062, 0.9922, 0.4062, 1.0, 0.375, 1.0, 0.375, 0.5, 0.4062, 0.5, 0.4062, 0.75, 0.375, 0.75, 0.375, 0.4922, 0.4062, 0.4922, 0.4062, 0.5, 0.375, 0.5, 0.375, 0.0, 0.4062, 0.0, 0.4062, 0.25, 0.375, 0.25])
me_cube_001.update()

# ---- objects
ob_cube = bpy.data.objects.new('Cube', me_cube_001)

# ---- transforms, parenting, visibility, modifiers, constraints
ob_cube.location = (0.0, 0.0, 0.0)
ob_cube.scale = (8.0, -0.09494, 1.0)

# ---- collection membership
col_collection.objects.link(ob_cube)

# ---- scene / render settings (as saved in the file)
scene.frame_start = 1; scene.frame_end = 250; scene.frame_set(1)
scene.render.engine = 'BLENDER_EEVEE_NEXT'
bpy.context.view_layer.update()

# ---- added for rendering (the .blend has no active camera and no usable light): camera, sun
cam_auto = bpy.data.cameras.new('AutoCamera')
cam_auto.lens = 50.0
cam_auto.sensor_width = 36.0
cam_auto.clip_end = 1000.0
ob_auto_camera = bpy.data.objects.new('AutoCamera', cam_auto)
scene.collection.objects.link(ob_auto_camera)
ob_auto_camera.location = (0.190726, -0.218651, 0.153141)
ob_auto_camera.rotation_euler = (1.09748, -7.21219e-08, 0.694738)
scene.camera = ob_auto_camera
light_auto_sun = bpy.data.lights.new('AutoSun', 'SUN')
light_auto_sun.energy = 3.0
light_auto_sun.angle = 0.0523599
ob_auto_sun = bpy.data.objects.new('AutoSun', light_auto_sun)
scene.collection.objects.link(ob_auto_sun)
ob_auto_sun.rotation_euler = (0.872665, 0.174533, 0.523599)
bpy.context.view_layer.update()
